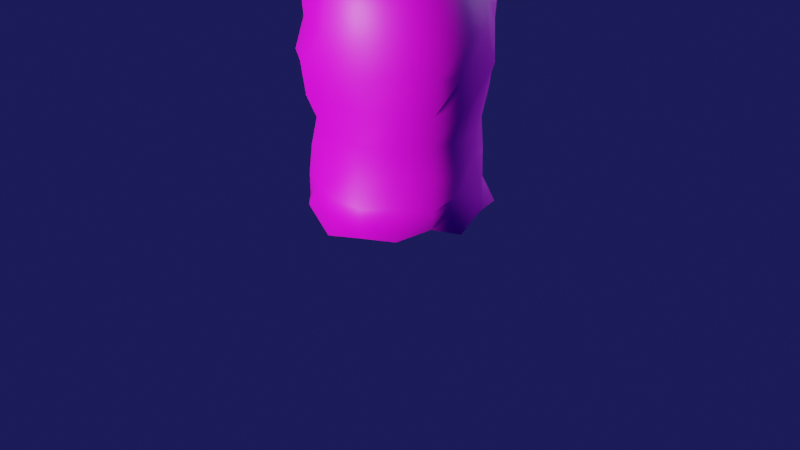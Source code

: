 # Source: ghost.blend  (saved by Blender 2.90.8; exported with 4.5.12 LTS)
import bpy
from mathutils import Matrix  # noqa: F401  (used for matrix-valued properties, if any)

bpy.ops.wm.read_factory_settings(use_empty=True)
scene = bpy.context.scene
scene.name = 'Scene'

# ---- collections
col_collection = bpy.data.collections.new('Collection'); scene.collection.children.link(col_collection)

# ---- images (referenced by path relative to the original .blend; pixels are not part of the script)
import os
ASSET_DIR = os.environ.get("B2B_ASSET_DIR", "")  # directory of the original .blend (textures are referenced by path, not embedded)
HERE = os.path.dirname(os.path.abspath(__file__))  # packed textures are extracted next to this script under _unpacked/

def load_image(name, relpath, width, height, colorspace="sRGB"):
    """Load a texture the original file referenced (path relative to the .blend, or extracted next to this script)."""
    p = next((c for c in (os.path.join(HERE, relpath), os.path.join(ASSET_DIR, relpath)) if relpath and os.path.exists(c)), "")
    if p:
        img = bpy.data.images.load(p, check_existing=True)
        img.name = name
    else:  # same state as the original file: an image datablock whose file is absent (Cycles renders it pink)
        img = bpy.data.images.new(name, width, height)
        img.source = "FILE"
        img.filepath = "//" + (relpath or name)
    img.colorspace_settings.name = colorspace
    return img
img_ghost = load_image('Ghost', 'Ghost.png', 1024, 1024, 'sRGB')

# ---- materials (node trees are filled in below, after node groups)
mat_material_001 = bpy.data.materials.new('Material.001')
mat_material_001.use_transparent_shadow = False

# ---- material node trees
mat_material_001.use_nodes = True; mat_material_001.node_tree.nodes.clear()
_N = mat_material_001.node_tree.nodes; _L = mat_material_001.node_tree.links
n0 = _N.new('ShaderNodeOutputMaterial'); n0.name = 'Material Output'; n0.location = (300, 300)
n1 = _N.new('ShaderNodeBsdfPrincipled'); n1.name = 'Principled BSDF'; n1.location = (10, 300)
n1.distribution = 'GGX'
n1.subsurface_method = 'BURLEY'
n1.inputs[3].default_value = 1.45
n1.inputs[27].default_value = (0.0, 0.0, 0.0, 1.0)
n1.inputs[28].default_value = 1.0
n2 = _N.new('ShaderNodeTexImage'); n2.name = 'Image Texture'; n2.location = (-390, 206)
n2.image = img_ghost
n3 = _N.new('ShaderNodeMapping'); n3.name = 'Mapping'; n3.location = (-690, 235)
n3.width = 240
n4 = _N.new('ShaderNodeTexCoord'); n4.name = 'Texture Coordinate'; n4.location = (-890, 218)
_L.new(n1.outputs[0], n0.inputs[0])
_L.new(n2.outputs[0], n1.inputs[0])
_L.new(n3.outputs[0], n2.inputs[0])
_L.new(n4.outputs[2], n3.inputs[0])
n0.is_active_output = True

# ---- world
world_world = bpy.data.worlds.new('World'); scene.world = world_world
world_world.use_nodes = True; world_world.node_tree.nodes.clear()
_N = world_world.node_tree.nodes; _L = world_world.node_tree.links
n0 = _N.new('ShaderNodeOutputWorld'); n0.name = 'World Output'; n0.location = (300, 300)
n1 = _N.new('ShaderNodeBackground'); n1.name = 'Background'; n1.location = (10, 300)
n1.inputs[0].default_value = (0.01089, 0.01099, 0.08001, 1.0)
_L.new(n1.outputs[0], n0.inputs[0])
n0.is_active_output = True
world_world.color = (0.05088, 0.05088, 0.05088)
world_world.use_sun_shadow = False
world_world.sun_shadow_jitter_overblur = 0.0

# ---- cameras
cam_camera = bpy.data.cameras.new('Camera')
cam_camera.clip_end = 100.0
cam_camera.ortho_scale = 7.314

# ---- lights
light_light = bpy.data.lights.new('Light', 'SUN')
light_light.transmission_factor = 0.0
light_light.angle = 0.1993
light_light.energy = 4.25
light_light.shadow_soft_size = 0.1
light_light.shadow_cascade_max_distance = 1000.0
light_light_002 = bpy.data.lights.new('Light.002', 'SUN')
light_light_002.color = (0.6038, 0.7429, 1.0)
light_light_002.transmission_factor = 0.0
light_light_002.angle = 0.1993
light_light_002.energy = 1.04
light_light_002.shadow_soft_size = 0.1
light_light_002.shadow_cascade_max_distance = 1000.0

# ---- meshes
me_cube_001 = bpy.data.meshes.new('Cube.001')
me_cube_001.from_pydata([(-0.5517, -0.5496, 0.5023), (-0.5022, 0.5022, 0.5022), (0.5023, -0.5023, 0.5028), (0.5519, 0.554, 0.5022), (-0.6676, -0.6678, 0.04196), (-0.6541, -0.652, 0.3158), (-0.573, -0.2967, 0.573), (-0.6697, 0.00223, 0.6096), (-0.6295, 0.3282, 0.573), (-0.653, 0.6554, 0.3123), (-0.6666, 0.6667, 0.008709), (-0.2967, 0.573, 0.573), (9.292e-05, 0.672, 0.6096), (0.2967, 0.573, 0.573), (0.6531, 0.6552, 0.3119), (0.6649, 0.6648, 0.003403), (0.573, 0.2967, 0.573), (0.6699, 0.00223, 0.6096), (0.6296, -0.3237, 0.573), (0.6549, -0.6525, 0.3176), (0.7353, -0.7329, 0.0135), (0.3261, -0.6273, 0.573), (-9.313e-10, -0.6096, 0.6096), (-0.3259, -0.6273, 0.573), (-0.8564, -0.365, 0.03776), (-0.829, -0.3574, 0.3333), (-1.009, 0.002225, 0.01155), (-0.886, 0.002229, 0.348), (-0.8547, 0.3642, 0.03122), (-0.7543, 0.3271, 0.3324), (-0.397, 0.9343, 0.02439), (-0.3267, 0.7533, 0.3297), (0.0001495, 1.007, 0.01054), (9.643e-05, 0.8873, 0.3456), (0.3982, 0.9362, 0.0028), (0.3592, 0.8303, 0.3305), (0.8515, 0.3627, 0.0362), (0.7536, 0.3268, 0.3303), (0.9175, -6.119e-05, 0.01997), (0.8857, 0.002229, 0.3469), (0.9418, -0.399, 0.01251), (0.7554, -0.3276, 0.3354), (0.3673, -0.862, 0.02082), (0.3602, -0.8282, 0.3366), (7.28e-05, -0.9207, 0.04684), (0.0001027, -0.885, 0.3508), (-0.4008, -0.9387, 0.005201), (-0.3594, -0.8267, 0.3328), (0.3162, 0.3162, 0.729), (1.118e-08, 0.3331, 0.7818), (-0.3162, 0.3162, 0.729), (0.3331, -2.142e-08, 0.7818), (9.293e-05, 0.00223, 0.8395), (-0.366, 0.00223, 0.7818), (0.3475, -0.3452, 0.729), (-1.676e-08, -0.3331, 0.7818), (-0.3473, -0.3452, 0.729), (-0.8362, -0.8371, -1.583), (-0.8238, 0.8238, -1.356), (0.8252, 0.8243, -1.418), (0.8304, -0.8303, -1.393), (-1.165, -0.4943, -1.47), (-1.141, -0.0004376, -1.525), (-1.177, 0.5039, -1.506), (-0.4556, 1.07, -1.51), (0.0005967, 1.265, -1.484), (0.5011, 1.177, -1.53), (1.064, 0.4529, -1.557), (1.258, 0.002201, -1.493), (1.165, -0.4941, -1.439), (0.4972, -1.163, -1.422), (0.0005755, -1.252, -1.359), (-0.5018, -1.177, -1.611), (-0.8757, -0.8742, -1.764), (-0.7971, 0.7971, -1.852), (0.877, 0.8786, -1.906), (0.877, -0.8742, -1.776), (-1.123, -0.4767, -1.92), (-1.206, 0.0022, -1.963), (-1.123, 0.4811, -1.733), (-0.4354, 1.022, -1.769), (0.0006128, 1.209, -1.742), (0.4364, 1.022, -1.783), (1.125, 0.4811, -1.958), (1.099, -0.0004712, -1.825), (1.023, -0.4364, -1.871), (0.4796, -1.122, -1.888), (0.0005014, -1.099, -1.738), (-0.4354, -1.023, -1.724), (0.92, -0.9173, -1.18), (0.7912, -0.7888, -0.6397), (0.7202, -0.718, -0.5005), (0.7229, -0.7206, -0.2705), (0.3638, -0.8536, -0.2129), (0.3946, -0.9234, -0.4953), (0.4076, -0.9561, -0.7429), (0.4957, -1.16, -1.089), (0.4958, 1.165, -1.041), (0.4076, 0.9554, -0.7309), (0.3864, 0.9078, -0.4204), (0.3874, 0.9106, -0.2037), (0.7098, 0.7116, -0.2301), (0.6469, 0.6463, -0.4319), (0.7286, 0.728, -0.6468), (0.9053, 0.907, -1.127), (0.8362, 0.356, -0.2802), (0.9101, 0.3895, -0.4711), (0.9586, 0.408, -0.7827), (1.049, 0.4463, -1.007), (-1.066, 0.4542, -1.061), (-1.026, 0.4392, -0.6861), (-0.917, 0.3928, -0.4927), (-0.9199, 0.3941, -0.2711), (-0.6542, 0.6542, -0.1995), (-0.6504, 0.6503, -0.481), (-0.8224, 0.825, -0.7955), (-0.8182, 0.8183, -0.9946), (0.0002821, -0.9824, -0.2591), (0.0002682, -0.8984, -0.4282), (0.0004237, -1.141, -0.7732), (0.0004214, -1.151, -1.124), (-0.3552, 0.8338, -0.2444), (-0.3531, 0.8289, -0.4913), (-0.4009, 0.9411, -0.7283), (-0.4511, 1.059, -1.027), (0.9794, 0.002028, -0.2164), (0.9755, 0.001859, -0.446), (1.002, -0.0003872, -0.6657), (1.246, 0.002207, -1.062), (-0.9089, -0.9072, -1.042), (-0.7374, -0.7381, -0.7137), (-0.6566, -0.6574, -0.4979), (-0.6598, -0.6602, -0.2302), (-0.8422, -0.3592, -0.2275), (-0.9149, -0.3881, -0.4576), (-0.9294, -0.3966, -0.6396), (-1.066, -0.4547, -1.18), (0.0002422, 0.9858, -0.2395), (0.0003421, 0.9806, -0.4848), (0.0004363, 1.14, -0.7965), (0.0005029, 1.256, -1.029), (-0.9056, -0.0002295, -0.2201), (-0.982, 0.001858, -0.4749), (-1.132, 0.002125, -0.7991), (-1.248, 0.002207, -1.116), (-0.3943, -0.9237, -0.2024), (-0.3912, -0.9171, -0.4986), (-0.4365, -1.023, -0.6859), (-0.4506, -1.059, -0.9752), (0.9271, -0.3929, -0.2563), (0.843, -0.3595, -0.5033), (0.9324, -0.3976, -0.6663), (1.06, -0.4517, -1.106), (-0.6415, -0.64, -1.905), (-0.6415, 0.6444, -1.892), (0.5849, 0.584, -1.871), (0.6428, -0.64, -1.793), (-0.8231, -0.3488, -1.807), (-0.8045, -0.0004712, -1.789), (-0.8231, 0.3532, -1.708), (-0.3504, 0.8259, -1.808), (0.0006128, 0.8867, -1.989), (0.3516, 0.8259, -2.009), (0.8243, 0.3532, -1.872), (0.8055, -0.0004712, -1.744), (0.8243, -0.3488, -1.814), (0.3516, -0.8215, -1.844), (0.0005014, -0.8055, -1.928), (-0.3189, -0.7501, -1.741), (-0.3698, -0.3682, -1.515), (-0.3366, 0.3367, -1.706), (0.371, 0.3726, -1.574), (0.371, -0.3682, -1.498), (-0.4321, -0.1848, -1.51), (-0.4642, -0.0004712, -1.561), (-0.4747, 0.2047, -1.55), (-0.1838, 0.4321, -1.637), (0.0006127, 0.5128, -1.779), (0.1848, 0.4321, -1.555), (0.4759, 0.2047, -1.797), (0.4652, -0.0004712, -1.763), (0.4331, -0.1848, -1.544), (0.2031, -0.4731, -1.477), (0.0006127, -0.5084, -1.681), (-0.2019, -0.4731, -1.548), (0.0006127, -1.038, -2.006), (-0.3752, -0.8821, -2.014), (-0.7547, 0.7575, -1.909), (-0.4122, 0.9709, -1.822), (0.6879, -0.6879, -1.871), (0.4134, -0.9665, -1.82), (0.4134, 0.9709, -2.01), (0.6879, 0.6869, -1.954), (-0.9681, -0.4106, -1.871), (-0.9462, -0.0004712, -2.003), (-0.6869, -0.6879, -2.053), (0.9694, 0.415, -2.05), (0.9472, -0.0004712, -1.834), (-0.9681, 0.415, -1.969), (0.8822, -0.3761, -1.915), (0.0005014, 0.9462, -2.077)], [], [(24, 25, 27, 26), (26, 27, 29, 28), (4, 5, 25, 24), (5, 0, 6, 25), (25, 6, 7, 27), (27, 7, 8, 29), (29, 8, 1, 9), (28, 29, 9, 10), (30, 31, 33, 32), (32, 33, 35, 34), (10, 9, 31, 30), (9, 1, 11, 31), (31, 11, 12, 33), (33, 12, 13, 35), (35, 13, 3, 14), (34, 35, 14, 15), (36, 37, 39, 38), (38, 39, 41, 40), (15, 14, 37, 36), (14, 3, 16, 37), (37, 16, 17, 39), (39, 17, 18, 41), (41, 18, 2, 19), (40, 41, 19, 20), (42, 43, 45, 44), (44, 45, 47, 46), (20, 19, 43, 42), (19, 2, 21, 43), (43, 21, 22, 45), (45, 22, 23, 47), (47, 23, 0, 5), (46, 47, 5, 4), (48, 49, 52, 51), (49, 50, 53, 52), (51, 52, 55, 54), (52, 53, 56, 55), (3, 13, 48, 16), (13, 12, 49, 48), (12, 11, 50, 49), (11, 1, 8, 50), (50, 8, 7, 53), (53, 7, 6, 56), (56, 6, 0, 23), (55, 56, 23, 22), (54, 55, 22, 21), (18, 54, 21, 2), (17, 51, 54, 18), (16, 48, 51, 17), (89, 96, 70, 60), (97, 104, 59, 66), (104, 108, 67, 59), (109, 116, 58, 63), (96, 120, 71, 70), (116, 124, 64, 58), (108, 128, 68, 67), (129, 136, 61, 57), (124, 140, 65, 64), (136, 144, 62, 61), (120, 148, 72, 71), (128, 152, 69, 68), (148, 129, 57, 72), (140, 97, 66, 65), (144, 109, 63, 62), (152, 89, 60, 69), (58, 64, 80, 74), (60, 70, 86, 76), (66, 59, 75, 82), (61, 62, 78, 77), (72, 57, 73, 88), (67, 68, 84, 83), (62, 63, 79, 78), (68, 69, 85, 84), (57, 61, 77, 73), (59, 67, 83, 75), (63, 58, 74, 79), (69, 60, 76, 85), (64, 65, 81, 80), (70, 71, 87, 86), (65, 66, 82, 81), (71, 72, 88, 87), (40, 20, 92, 149), (149, 92, 91, 150), (150, 91, 90, 151), (151, 90, 89, 152), (26, 28, 112, 141), (141, 112, 111, 142), (142, 111, 110, 143), (143, 110, 109, 144), (32, 34, 100, 137), (137, 100, 99, 138), (138, 99, 98, 139), (139, 98, 97, 140), (46, 4, 132, 145), (145, 132, 131, 146), (146, 131, 130, 147), (147, 130, 129, 148), (38, 40, 149, 125), (125, 149, 150, 126), (126, 150, 151, 127), (127, 151, 152, 128), (44, 46, 145, 117), (117, 145, 146, 118), (118, 146, 147, 119), (119, 147, 148, 120), (24, 26, 141, 133), (133, 141, 142, 134), (134, 142, 143, 135), (135, 143, 144, 136), (30, 32, 137, 121), (121, 137, 138, 122), (122, 138, 139, 123), (123, 139, 140, 124), (4, 24, 133, 132), (132, 133, 134, 131), (131, 134, 135, 130), (130, 135, 136, 129), (36, 38, 125, 105), (105, 125, 126, 106), (106, 126, 127, 107), (107, 127, 128, 108), (10, 30, 121, 113), (113, 121, 122, 114), (114, 122, 123, 115), (115, 123, 124, 116), (42, 44, 117, 93), (93, 117, 118, 94), (94, 118, 119, 95), (95, 119, 120, 96), (28, 10, 113, 112), (112, 113, 114, 111), (111, 114, 115, 110), (110, 115, 116, 109), (15, 36, 105, 101), (101, 105, 106, 102), (102, 106, 107, 103), (103, 107, 108, 104), (34, 15, 101, 100), (100, 101, 102, 99), (99, 102, 103, 98), (98, 103, 104, 97), (20, 42, 93, 92), (92, 93, 94, 91), (91, 94, 95, 90), (90, 95, 96, 89), (185, 186, 168, 167), (187, 188, 160, 154), (189, 190, 166, 156), (191, 192, 155, 162), (193, 194, 158, 157), (186, 195, 153, 168), (196, 197, 164, 163), (194, 198, 159, 158), (197, 199, 165, 164), (195, 193, 157, 153), (192, 196, 163, 155), (198, 187, 154, 159), (199, 189, 156, 165), (188, 200, 161, 160), (190, 185, 167, 166), (200, 191, 162, 161), (158, 159, 175, 174), (164, 165, 181, 180), (153, 157, 173, 169), (155, 163, 179, 171), (159, 154, 170, 175), (165, 156, 172, 181), (160, 161, 177, 176), (166, 167, 183, 182), (161, 162, 178, 177), (167, 168, 184, 183), (154, 160, 176, 170), (156, 166, 182, 172), (162, 155, 171, 178), (157, 158, 174, 173), (168, 153, 169, 184), (163, 164, 180, 179), (81, 82, 191, 200), (86, 87, 185, 190), (80, 81, 200, 188), (85, 76, 189, 199), (79, 74, 187, 198), (75, 83, 196, 192), (73, 77, 193, 195), (84, 85, 199, 197), (78, 79, 198, 194), (83, 84, 197, 196), (88, 73, 195, 186), (77, 78, 194, 193), (82, 75, 192, 191), (76, 86, 190, 189), (74, 80, 188, 187), (87, 88, 186, 185)])
me_cube_001.polygons.foreach_set('use_smooth', [True] * 192)
_uv = me_cube_001.uv_layers.new(name='UVMap')
_uv.uv.foreach_set('vector', [0.5, 0.0625, 0.5625, 0.0625, 0.5625, 0.125, 0.5, 0.125, 0.5, 0.125, 0.5625, 0.125, 0.5625, 0.1875, 0.5, 0.1875, 0.5, 0.0, 0.5625, 0.0, 0.5625, 0.0625, 0.5, 0.0625, 0.5625, 0.0, 0.625, 0.0, 0.625, 0.0625, 0.5625, 0.0625, 0.5625, 0.0625, 0.625, 0.0625, 0.625, 0.125, 0.5625, 0.125, 0.5625, 0.125, 0.625, 0.125, 0.625, 0.1875, 0.5625, 0.1875, 0.5625, 0.1875, 0.625, 0.1875, 0.625, 0.25, 0.5625, 0.25, 0.5, 0.1875, 0.5625, 0.1875, 0.5625, 0.25, 0.5, 0.25, 0.5, 0.3123, 0.5628, 0.3121, 0.5651, 0.3722, 0.5, 0.3733, 0.5, 0.3733, 0.5651, 0.3722, 0.5704, 0.429, 0.5, 0.4325, 0.5, 0.25, 0.5625, 0.25, 0.5628, 0.3121, 0.5, 0.3123, 0.5625, 0.25, 0.625, 0.25, 0.6257, 0.3118, 0.5628, 0.3121, 0.5628, 0.3121, 0.6257, 0.3118, 0.6302, 0.3698, 0.5651, 0.3722, 0.5651, 0.3722, 0.6302, 0.3698, 0.6426, 0.4199, 0.5704, 0.429, 0.5704, 0.429, 0.6426, 0.4199, 0.6667, 0.4583, 0.5745, 0.4871, 0.5, 0.4325, 0.5704, 0.429, 0.5745, 0.4871, 0.5, 0.4931, 0.5, 0.5577, 0.5703, 0.5547, 0.5673, 0.625, 0.5, 0.625, 0.5, 0.625, 0.5673, 0.625, 0.5703, 0.6953, 0.5, 0.6923, 0.5, 0.4931, 0.5745, 0.4871, 0.5703, 0.5547, 0.5, 0.5577, 0.5745, 0.4871, 0.6667, 0.4583, 0.6379, 0.5505, 0.5703, 0.5547, 0.5703, 0.5547, 0.6379, 0.5505, 0.6319, 0.625, 0.5673, 0.625, 0.5673, 0.625, 0.6319, 0.625, 0.6379, 0.6995, 0.5703, 0.6953, 0.5703, 0.6953, 0.6379, 0.6995, 0.6667, 0.7917, 0.5745, 0.7629, 0.5, 0.6923, 0.5703, 0.6953, 0.5745, 0.7629, 0.5, 0.7569, 0.5, 0.8175, 0.5704, 0.821, 0.5651, 0.8778, 0.5, 0.8767, 0.5, 0.8767, 0.5651, 0.8778, 0.5628, 0.9379, 0.5, 0.9377, 0.5, 0.7569, 0.5745, 0.7629, 0.5704, 0.821, 0.5, 0.8175, 0.5745, 0.7629, 0.6667, 0.7917, 0.6426, 0.8301, 0.5704, 0.821, 0.5704, 0.821, 0.6426, 0.8301, 0.6302, 0.8802, 0.5651, 0.8778, 0.5651, 0.8778, 0.6302, 0.8802, 0.6257, 0.9382, 0.5628, 0.9379, 0.5628, 0.9379, 0.6257, 0.9382, 0.625, 1.0, 0.5625, 1.0, 0.5, 0.9377, 0.5628, 0.9379, 0.5625, 1.0, 0.5, 1.0, 0.696, 0.5546, 0.7528, 0.5599, 0.7517, 0.625, 0.6925, 0.625, 0.7528, 0.5599, 0.8129, 0.5622, 0.8127, 0.625, 0.7517, 0.625, 0.6925, 0.625, 0.7517, 0.625, 0.7528, 0.6901, 0.696, 0.6954, 0.7517, 0.625, 0.8127, 0.625, 0.8129, 0.6878, 0.7528, 0.6901, 0.6667, 0.4583, 0.7051, 0.4824, 0.696, 0.5546, 0.6379, 0.5505, 0.7051, 0.4824, 0.7552, 0.4948, 0.7528, 0.5599, 0.696, 0.5546, 0.7552, 0.4948, 0.8132, 0.4993, 0.8129, 0.5622, 0.7528, 0.5599, 0.8132, 0.4993, 0.875, 0.5, 0.875, 0.5625, 0.8129, 0.5622, 0.8129, 0.5622, 0.875, 0.5625, 0.875, 0.625, 0.8127, 0.625, 0.8127, 0.625, 0.875, 0.625, 0.875, 0.6875, 0.8129, 0.6878, 0.8129, 0.6878, 0.875, 0.6875, 0.875, 0.75, 0.8132, 0.7507, 0.7528, 0.6901, 0.8129, 0.6878, 0.8132, 0.7507, 0.7552, 0.7552, 0.696, 0.6954, 0.7528, 0.6901, 0.7552, 0.7552, 0.7051, 0.7676, 0.6379, 0.6995, 0.696, 0.6954, 0.7051, 0.7676, 0.6667, 0.7917, 0.6319, 0.625, 0.6925, 0.625, 0.696, 0.6954, 0.6379, 0.6995, 0.6379, 0.5505, 0.696, 0.5546, 0.6925, 0.625, 0.6319, 0.625, 0.5, 0.7569, 0.5, 0.8175, 0.5, 0.8175, 0.5, 0.7569, 0.5, 0.4325, 0.5, 0.4931, 0.5, 0.4931, 0.5, 0.4325, 0.5, 0.4931, 0.5, 0.5577, 0.5, 0.5577, 0.5, 0.4931, 0.5, 0.1875, 0.5, 0.25, 0.5, 0.25, 0.5, 0.1875, 0.5, 0.8175, 0.5, 0.8767, 0.5, 0.8767, 0.5, 0.8175, 0.5, 0.25, 0.5, 0.3123, 0.5, 0.3123, 0.5, 0.25, 0.5, 0.5577, 0.5, 0.625, 0.5, 0.625, 0.5, 0.5577, 0.5, 0.0, 0.5, 0.0625, 0.5, 0.0625, 0.5, 0.0, 0.5, 0.3123, 0.5, 0.3733, 0.5, 0.3733, 0.5, 0.3123, 0.5, 0.0625, 0.5, 0.125, 0.5, 0.125, 0.5, 0.0625, 0.5, 0.8767, 0.5, 0.9377, 0.5, 0.9377, 0.5, 0.8767, 0.5, 0.625, 0.5, 0.6923, 0.5, 0.6923, 0.5, 0.625, 0.5, 0.9377, 0.5, 1.0, 0.5, 1.0, 0.5, 0.9377, 0.5, 0.3733, 0.5, 0.4325, 0.5, 0.4325, 0.5, 0.3733, 0.5, 0.125, 0.5, 0.1875, 0.5, 0.1875, 0.5, 0.125, 0.5, 0.6923, 0.5, 0.7569, 0.5, 0.7569, 0.5, 0.6923, 0.5, 0.25, 0.5, 0.3123, 0.5, 0.3123, 0.5, 0.25, 0.5, 0.7569, 0.5, 0.8175, 0.5, 0.8175, 0.5, 0.7569, 0.5, 0.4325, 0.5, 0.4931, 0.5, 0.4931, 0.5, 0.4325, 0.5, 0.0625, 0.5, 0.125, 0.5, 0.125, 0.5, 0.0625, 0.5, 0.9377, 0.5, 1.0, 0.5, 1.0, 0.5, 0.9377, 0.5, 0.5577, 0.5, 0.625, 0.5, 0.625, 0.5, 0.5577, 0.5, 0.125, 0.5, 0.1875, 0.5, 0.1875, 0.5, 0.125, 0.5, 0.625, 0.5, 0.6923, 0.5, 0.6923, 0.5, 0.625, 0.5, 0.0, 0.5, 0.0625, 0.5, 0.0625, 0.5, 0.0, 0.5, 0.4931, 0.5, 0.5577, 0.5, 0.5577, 0.5, 0.4931, 0.5, 0.1875, 0.5, 0.25, 0.5, 0.25, 0.5, 0.1875, 0.5, 0.6923, 0.5, 0.7569, 0.5, 0.7569, 0.5, 0.6923, 0.5, 0.3123, 0.5, 0.3733, 0.5, 0.3733, 0.5, 0.3123, 0.5, 0.8175, 0.5, 0.8767, 0.5, 0.8767, 0.5, 0.8175, 0.5, 0.3733, 0.5, 0.4325, 0.5, 0.4325, 0.5, 0.3733, 0.5, 0.8767, 0.5, 0.9377, 0.5, 0.9377, 0.5, 0.8767, 0.5, 0.6923, 0.5, 0.7569, 0.5, 0.7569, 0.5, 0.6923, 0.5, 0.6923, 0.5, 0.7569, 0.5, 0.7569, 0.5, 0.6923, 0.5, 0.6923, 0.5, 0.7569, 0.5, 0.7569, 0.5, 0.6923, 0.5, 0.6923, 0.5, 0.7569, 0.5, 0.7569, 0.5, 0.6923, 0.5, 0.125, 0.5, 0.1875, 0.5, 0.1875, 0.5, 0.125, 0.5, 0.125, 0.5, 0.1875, 0.5, 0.1875, 0.5, 0.125, 0.5, 0.125, 0.5, 0.1875, 0.5, 0.1875, 0.5, 0.125, 0.5, 0.125, 0.5, 0.1875, 0.5, 0.1875, 0.5, 0.125, 0.5, 0.3733, 0.5, 0.4325, 0.5, 0.4325, 0.5, 0.3733, 0.5, 0.3733, 0.5, 0.4325, 0.5, 0.4325, 0.5, 0.3733, 0.5, 0.3733, 0.5, 0.4325, 0.5, 0.4325, 0.5, 0.3733, 0.5, 0.3733, 0.5, 0.4325, 0.5, 0.4325, 0.5, 0.3733, 0.5, 0.9377, 0.5, 1.0, 0.5, 1.0, 0.5, 0.9377, 0.5, 0.9377, 0.5, 1.0, 0.5, 1.0, 0.5, 0.9377, 0.5, 0.9377, 0.5, 1.0, 0.5, 1.0, 0.5, 0.9377, 0.5, 0.9377, 0.5, 1.0, 0.5, 1.0, 0.5, 0.9377, 0.5, 0.625, 0.5, 0.6923, 0.5, 0.6923, 0.5, 0.625, 0.5, 0.625, 0.5, 0.6923, 0.5, 0.6923, 0.5, 0.625, 0.5, 0.625, 0.5, 0.6923, 0.5, 0.6923, 0.5, 0.625, 0.5, 0.625, 0.5, 0.6923, 0.5, 0.6923, 0.5, 0.625, 0.5, 0.8767, 0.5, 0.9377, 0.5, 0.9377, 0.5, 0.8767, 0.5, 0.8767, 0.5, 0.9377, 0.5, 0.9377, 0.5, 0.8767, 0.5, 0.8767, 0.5, 0.9377, 0.5, 0.9377, 0.5, 0.8767, 0.5, 0.8767, 0.5, 0.9377, 0.5, 0.9377, 0.5, 0.8767, 0.5, 0.0625, 0.5, 0.125, 0.5, 0.125, 0.5, 0.0625, 0.5, 0.0625, 0.5, 0.125, 0.5, 0.125, 0.5, 0.0625, 0.5, 0.0625, 0.5, 0.125, 0.5, 0.125, 0.5, 0.0625, 0.5, 0.0625, 0.5, 0.125, 0.5, 0.125, 0.5, 0.0625, 0.5, 0.3123, 0.5, 0.3733, 0.5, 0.3733, 0.5, 0.3123, 0.5, 0.3123, 0.5, 0.3733, 0.5, 0.3733, 0.5, 0.3123, 0.5, 0.3123, 0.5, 0.3733, 0.5, 0.3733, 0.5, 0.3123, 0.5, 0.3123, 0.5, 0.3733, 0.5, 0.3733, 0.5, 0.3123, 0.5, 0.0, 0.5, 0.0625, 0.5, 0.0625, 0.5, 0.0, 0.5, 0.0, 0.5, 0.0625, 0.5, 0.0625, 0.5, 0.0, 0.5, 0.0, 0.5, 0.0625, 0.5, 0.0625, 0.5, 0.0, 0.5, 0.0, 0.5, 0.0625, 0.5, 0.0625, 0.5, 0.0, 0.5, 0.5577, 0.5, 0.625, 0.5, 0.625, 0.5, 0.5577, 0.5, 0.5577, 0.5, 0.625, 0.5, 0.625, 0.5, 0.5577, 0.5, 0.5577, 0.5, 0.625, 0.5, 0.625, 0.5, 0.5577, 0.5, 0.5577, 0.5, 0.625, 0.5, 0.625, 0.5, 0.5577, 0.5, 0.25, 0.5, 0.3123, 0.5, 0.3123, 0.5, 0.25, 0.5, 0.25, 0.5, 0.3123, 0.5, 0.3123, 0.5, 0.25, 0.5, 0.25, 0.5, 0.3123, 0.5, 0.3123, 0.5, 0.25, 0.5, 0.25, 0.5, 0.3123, 0.5, 0.3123, 0.5, 0.25, 0.5, 0.8175, 0.5, 0.8767, 0.5, 0.8767, 0.5, 0.8175, 0.5, 0.8175, 0.5, 0.8767, 0.5, 0.8767, 0.5, 0.8175, 0.5, 0.8175, 0.5, 0.8767, 0.5, 0.8767, 0.5, 0.8175, 0.5, 0.8175, 0.5, 0.8767, 0.5, 0.8767, 0.5, 0.8175, 0.5, 0.1875, 0.5, 0.25, 0.5, 0.25, 0.5, 0.1875, 0.5, 0.1875, 0.5, 0.25, 0.5, 0.25, 0.5, 0.1875, 0.5, 0.1875, 0.5, 0.25, 0.5, 0.25, 0.5, 0.1875, 0.5, 0.1875, 0.5, 0.25, 0.5, 0.25, 0.5, 0.1875, 0.5, 0.4931, 0.5, 0.5577, 0.5, 0.5577, 0.5, 0.4931, 0.5, 0.4931, 0.5, 0.5577, 0.5, 0.5577, 0.5, 0.4931, 0.5, 0.4931, 0.5, 0.5577, 0.5, 0.5577, 0.5, 0.4931, 0.5, 0.4931, 0.5, 0.5577, 0.5, 0.5577, 0.5, 0.4931, 0.5, 0.4325, 0.5, 0.4931, 0.5, 0.4931, 0.5, 0.4325, 0.5, 0.4325, 0.5, 0.4931, 0.5, 0.4931, 0.5, 0.4325, 0.5, 0.4325, 0.5, 0.4931, 0.5, 0.4931, 0.5, 0.4325, 0.5, 0.4325, 0.5, 0.4931, 0.5, 0.4931, 0.5, 0.4325, 0.5, 0.7569, 0.5, 0.8175, 0.5, 0.8175, 0.5, 0.7569, 0.5, 0.7569, 0.5, 0.8175, 0.5, 0.8175, 0.5, 0.7569, 0.5, 0.7569, 0.5, 0.8175, 0.5, 0.8175, 0.5, 0.7569, 0.5, 0.7569, 0.5, 0.8175, 0.5, 0.8175, 0.5, 0.7569, 0.5, 0.8767, 0.5, 0.9377, 0.5, 0.9377, 0.5, 0.8767, 0.5, 0.25, 0.5, 0.3123, 0.5, 0.3123, 0.5, 0.25, 0.5, 0.7569, 0.5, 0.8175, 0.5, 0.8175, 0.5, 0.7569, 0.5, 0.4325, 0.5, 0.4931, 0.5, 0.4931, 0.5, 0.4325, 0.5, 0.0625, 0.5, 0.125, 0.5, 0.125, 0.5, 0.0625, 0.5, 0.9377, 0.5, 1.0, 0.5, 1.0, 0.5, 0.9377, 0.5, 0.5577, 0.5, 0.625, 0.5, 0.625, 0.5, 0.5577, 0.5, 0.125, 0.5, 0.1875, 0.5, 0.1875, 0.5, 0.125, 0.5, 0.625, 0.5, 0.6923, 0.5, 0.6923, 0.5, 0.625, 0.5, 0.0, 0.5, 0.0625, 0.5, 0.0625, 0.5, 0.0, 0.5, 0.4931, 0.5, 0.5577, 0.5, 0.5577, 0.5, 0.4931, 0.5, 0.1875, 0.5, 0.25, 0.5, 0.25, 0.5, 0.1875, 0.5, 0.6923, 0.5, 0.7569, 0.5, 0.7569, 0.5, 0.6923, 0.5, 0.3123, 0.5, 0.3733, 0.5, 0.3733, 0.5, 0.3123, 0.5, 0.8175, 0.5, 0.8767, 0.5, 0.8767, 0.5, 0.8175, 0.5, 0.3733, 0.5, 0.4325, 0.5, 0.4325, 0.5, 0.3733, 0.5, 0.125, 0.5, 0.1875, 0.5, 0.1875, 0.5, 0.125, 0.5, 0.625, 0.5, 0.6923, 0.5, 0.6923, 0.5, 0.625, 0.5, 0.0, 0.5, 0.0625, 0.5, 0.0625, 0.5, 0.0, 0.5, 0.4931, 0.5, 0.5577, 0.5, 0.5577, 0.5, 0.4931, 0.5, 0.1875, 0.5, 0.25, 0.5, 0.25, 0.5, 0.1875, 0.5, 0.6923, 0.5, 0.7569, 0.5, 0.7569, 0.5, 0.6923, 0.5, 0.3123, 0.5, 0.3733, 0.5, 0.3733, 0.5, 0.3123, 0.5, 0.8175, 0.5, 0.8767, 0.5, 0.8767, 0.5, 0.8175, 0.5, 0.3733, 0.5, 0.4325, 0.5, 0.4325, 0.5, 0.3733, 0.5, 0.8767, 0.5, 0.9377, 0.5, 0.9377, 0.5, 0.8767, 0.5, 0.25, 0.5, 0.3123, 0.5, 0.3123, 0.5, 0.25, 0.5, 0.7569, 0.5, 0.8175, 0.5, 0.8175, 0.5, 0.7569, 0.5, 0.4325, 0.5, 0.4931, 0.5, 0.4931, 0.5, 0.4325, 0.5, 0.0625, 0.5, 0.125, 0.5, 0.125, 0.5, 0.0625, 0.5, 0.9377, 0.5, 1.0, 0.5, 1.0, 0.5, 0.9377, 0.5, 0.5577, 0.5, 0.625, 0.5, 0.625, 0.5, 0.5577, 0.5, 0.3733, 0.5, 0.4325, 0.5, 0.4325, 0.5, 0.3733, 0.5, 0.8175, 0.5, 0.8767, 0.5, 0.8767, 0.5, 0.8175, 0.5, 0.3123, 0.5, 0.3733, 0.5, 0.3733, 0.5, 0.3123, 0.5, 0.6923, 0.5, 0.7569, 0.5, 0.7569, 0.5, 0.6923, 0.5, 0.1875, 0.5, 0.25, 0.5, 0.25, 0.5, 0.1875, 0.5, 0.4931, 0.5, 0.5577, 0.5, 0.5577, 0.5, 0.4931, 0.5, 0.0, 0.5, 0.0625, 0.5, 0.0625, 0.5, 0.0, 0.5, 0.625, 0.5, 0.6923, 0.5, 0.6923, 0.5, 0.625, 0.5, 0.125, 0.5, 0.1875, 0.5, 0.1875, 0.5, 0.125, 0.5, 0.5577, 0.5, 0.625, 0.5, 0.625, 0.5, 0.5577, 0.5, 0.9377, 0.5, 1.0, 0.5, 1.0, 0.5, 0.9377, 0.5, 0.0625, 0.5, 0.125, 0.5, 0.125, 0.5, 0.0625, 0.5, 0.4325, 0.5, 0.4931, 0.5, 0.4931, 0.5, 0.4325, 0.5, 0.7569, 0.5, 0.8175, 0.5, 0.8175, 0.5, 0.7569, 0.5, 0.25, 0.5, 0.3123, 0.5, 0.3123, 0.5, 0.25, 0.5, 0.8767, 0.5, 0.9377, 0.5, 0.9377, 0.5, 0.8767])
me_cube_001.use_remesh_fix_poles = True
me_cube_001.use_remesh_preserve_attributes = False
me_cube_001.use_mirror_vertex_groups = False
me_cube_001.update()
me_cube_002 = bpy.data.meshes.new('Cube.002')
me_cube_002.from_pydata([(-0.5206, -0.5191, 0.5), (-0.5617, 0.5617, 0.5), (0.5195, -0.5191, 0.5), (0.5617, 0.5617, 0.5), (-0.6301, -0.6286, -0.006958), (-0.6436, -0.6436, 0.2966), (-0.5964, -0.3076, 0.5729), (-0.6848, -7.324e-09, 0.6096), (-0.6436, 0.3333, 0.5729), (-0.5964, 0.5968, 0.2966), (-0.6782, 0.6783, -0.009463), (-0.3091, 0.5968, 0.5729), (-6.277e-09, 0.6848, 0.6096), (0.308, 0.5968, 0.5729), (0.6436, 0.6436, 0.2966), (0.6282, 0.6297, -0.008283), (0.5954, 0.3094, 0.5729), (0.6848, -2.092e-09, 0.6096), (0.6436, -0.3333, 0.5729), (0.5954, -0.595, 0.2966), (0.6842, -0.6842, -0.000829), (0.3333, -0.6436, 0.5729), (-1.046e-09, -0.6848, 0.6096), (-0.3091, -0.595, 0.5729), (-0.8103, -0.3441, -0.004165), (-0.8189, -0.3552, 0.3162), (-0.9409, 1.963e-05, -0.002329), (-0.8137, 0.000898, 0.3331), (-0.8061, 0.3442, -0.009216), (-0.7588, 0.3297, 0.3162), (-0.3736, 0.8768, -0.001733), (-0.3294, 0.7591, 0.3162), (2.085e-05, 0.9396, -0.003739), (-6.277e-09, 0.8783, 0.3331), (0.3425, 0.8058, -0.01013), (0.3283, 0.7591, 0.3162), (0.8049, 0.3441, -0.009541), (0.7577, 0.3297, 0.3162), (0.9421, 8.907e-06, -0.001058), (0.8126, 0.000898, 0.3331), (0.8758, -0.3732, -0.002833), (0.7577, -0.3279, 0.3162), (0.3451, -0.8102, -0.002495), (0.3283, -0.7573, 0.3162), (4.81e-05, -0.9348, -0.008633), (6.277e-09, -0.8783, 0.3331), (-0.3438, -0.8048, -0.008996), (-0.3294, -0.7573, 0.3162), (0.3552, 0.3552, 0.729), (1.255e-08, 0.3742, 0.7818), (-0.3552, 0.3552, 0.729), (0.346, 0.0008979, 0.7818), (-0.0005425, 0.0008979, 0.8395), (-0.347, 0.000898, 0.7818), (0.3552, -0.3552, 0.729), (-1.883e-08, -0.3742, 0.7818), (-0.3294, -0.3279, 0.729), (-0.6285, -0.6284, -1.598), (-0.5924, 0.5929, -1.61), (0.583, 0.5845, -1.61), (0.5928, -0.5924, -1.587), (-0.8202, -0.3495, -1.609), (-0.8645, 0.0001967, -1.588), (-0.7493, 0.3201, -1.642), (-0.3432, 0.806, -1.633), (3.629e-05, 0.8797, -1.671), (0.3173, 0.7466, -1.571), (0.8055, 0.3434, -1.661), (0.7979, 0.001094, -1.567), (0.8226, -0.3505, -1.628), (0.3507, -0.823, -1.607), (5.508e-05, -0.8766, -1.579), (-0.3248, -0.76, -1.582), (-0.6291, -0.6277, -1.832), (-0.6676, 0.6679, -1.784), (0.6741, 0.6741, -1.88), (0.6727, -0.6725, -1.875), (-0.7956, -0.3378, -1.802), (-0.9304, 5.277e-05, -1.961), (-0.8632, 0.3679, -1.875), (-0.3444, 0.8079, -1.873), (5.705e-05, 0.9268, -1.957), (0.3401, 0.8002, -1.825), (0.7967, 0.3407, -1.839), (0.8624, 0.0009326, -1.962), (0.7988, -0.3396, -1.813), (0.3708, -0.8702, -1.874), (3.659e-05, -0.9301, -1.96), (-0.366, -0.8591, -1.781), (0.5785, 0.58, -1.294), (0.5629, 0.5644, -0.9852), (0.6077, 0.6092, -0.6628), (0.6356, 0.6371, -0.3225), (0.876, 0.3734, -0.3265), (0.7734, 0.3309, -0.6654), (0.722, 0.3091, -0.9921), (0.7311, 0.3127, -1.295), (-0.7364, 0.3146, -1.319), (-0.7797, 0.3329, -0.9894), (-0.7995, 0.3414, -0.6548), (-0.8247, 0.3521, -0.3157), (-0.6923, 0.6924, -0.3173), (-0.6776, 0.6776, -0.6524), (-0.6079, 0.6087, -0.9852), (-0.5659, 0.5667, -1.303), (0.3345, -0.7844, -1.314), (0.3327, -0.7795, -0.9937), (0.3408, -0.8, -0.654), (0.3745, -0.8786, -0.3244), (-0.0005328, -0.884, -0.3157), (-0.0004764, -0.8539, -0.656), (-0.000191, -0.7741, -0.9877), (-0.000465, -0.7922, -1.359), (-0.3713, 0.8718, -0.3297), (-0.3583, 0.8416, -0.6632), (-0.332, 0.7805, -0.9866), (-0.3125, 0.7334, -1.316), (0.8814, 0.0009352, -0.318), (0.9277, 5.195e-05, -0.6545), (0.8378, 0.0004843, -1.001), (0.8572, 0.0001024, -1.301), (-0.6063, -0.6061, -1.289), (-0.5633, -0.5618, -0.9852), (-0.6025, -0.601, -0.666), (-0.6917, -0.6917, -0.3179), (-0.8078, -0.343, -0.3294), (-0.8443, -0.3596, -0.662), (-0.7224, -0.3064, -0.9861), (-0.7805, -0.3324, -1.285), (-0.0005062, 0.882, -0.3187), (0.0002149, 0.8975, -0.6655), (0.0003201, 0.838, -0.9897), (8.785e-05, 0.8541, -1.357), (-0.8783, 0.0009698, -0.3211), (-0.8523, 0.001005, -0.6572), (-0.7756, 0.00133, -1.002), (-0.801, 0.0009256, -1.301), (-0.3779, -0.887, -0.3181), (-0.3606, -0.8464, -0.6612), (-0.3079, -0.7208, -0.99), (-0.3094, -0.7242, -1.333), (0.8893, -0.3789, -0.3164), (0.8562, -0.3647, -0.6575), (0.7803, -0.3319, -0.9907), (0.8016, -0.3415, -1.328), (0.3504, 0.8246, -0.3161), (0.3339, 0.7855, -0.6609), (0.3327, 0.7805, -0.9938), (0.3162, 0.7441, -1.305), (0.6327, -0.6322, -0.3256), (0.6661, -0.6659, -0.6582), (0.6085, -0.6077, -0.9852), (0.5608, -0.56, -1.294), (-0.4575, -0.4487, 0.4323), (-0.491, 0.4826, 0.4476), (0.4443, -0.444, 0.448), (0.4915, 0.4917, 0.4377), (-0.5441, -0.5437, -0.01697), (-0.566, -0.5565, 0.2673), (-0.518, -0.2682, 0.4984), (-0.5951, 0.001377, 0.5369), (-0.5564, 0.2925, 0.5072), (-0.513, 0.5168, 0.2639), (-0.5874, 0.6001, -0.02631), (-0.2688, 0.5126, 0.5039), (-4.074e-05, 0.5956, 0.5364), (0.2684, 0.5145, 0.5019), (0.5605, 0.5606, 0.2697), (0.5444, 0.5423, -0.01509), (0.5111, 0.2727, 0.5024), (0.5929, -0.003399, 0.5391), (0.556, -0.2907, 0.5085), (0.5169, -0.5114, 0.2614), (0.6038, -0.5947, -0.01471), (0.2876, -0.5584, 0.5076), (0.004284, -0.5962, 0.5359), (-0.2659, -0.515, 0.5014), (-0.6969, -0.301, -0.007784), (-0.7115, -0.3131, 0.2829), (-0.8198, -0.002287, -0.008806), (-0.6991, -0.002512, 0.2978), (-0.6925, 0.3037, -0.02115), (-0.6493, 0.2892, 0.2865), (-0.3304, 0.7644, -0.01535), (-0.2846, 0.6551, 0.2774), (-0.008418, 0.8188, -0.01075), (-0.003595, 0.7651, 0.2944), (0.2938, 0.6948, -0.01483), (0.2848, 0.6515, 0.2848), (0.6936, 0.2975, -0.02078), (0.6483, 0.2912, 0.2845), (0.822, -0.006623, -0.01515), (0.699, -0.004663, 0.2957), (0.7637, -0.3295, -0.01683), (0.6521, -0.2859, 0.2782), (0.2998, -0.6984, -0.01409), (0.2807, -0.6518, 0.2838), (0.0001962, -0.814, -0.01886), (0.002236, -0.7633, 0.2989), (-0.2987, -0.6932, -0.02208), (-0.2835, -0.6514, 0.2828), (0.3116, 0.3127, 0.6355), (-1.85e-05, 0.3289, 0.6817), (-0.3142, 0.3127, 0.6346), (0.3034, -0.0003869, 0.6807), (-0.0001093, 0.001231, 0.7315), (-0.3043, 0.003294, 0.6808), (0.3122, -0.3133, 0.6351), (0.002714, -0.3301, 0.6813), (-0.2856, -0.2854, 0.6356), (-0.5462, -0.54, -1.609), (-0.5061, 0.5123, -1.635), (0.5013, 0.4972, -1.629), (0.5067, -0.5091, -1.604), (-0.7075, -0.3053, -1.615), (-0.7447, -0.005742, -1.604), (-0.6399, 0.2763, -1.667), (-0.2949, 0.6963, -1.649), (-0.004048, 0.7594, -1.684), (0.2667, 0.6372, -1.584), (0.6923, 0.3024, -1.674), (0.6768, -0.005067, -1.569), (0.7091, -0.3088, -1.636), (0.3031, -0.7138, -1.628), (0.007061, -0.7581, -1.601), (-0.2826, -0.6488, -1.603), (-0.5415, -0.5442, -1.84), (-0.5853, 0.5894, -1.822), (0.5925, 0.5903, -1.908), (0.586, -0.5917, -1.898), (-0.6833, -0.2921, -1.803), (-0.811, -0.002524, -1.98), (-0.7552, 0.3311, -1.911), (-0.3019, 0.6956, -1.888), (-0.001132, 0.8064, -1.97), (0.2942, 0.6913, -1.849), (0.6818, 0.3063, -1.855), (0.7414, -0.001322, -1.97), (0.683, -0.3061, -1.825), (0.3268, -0.7598, -1.896), (0.0009845, -0.8109, -1.98), (-0.3226, -0.7493, -1.806), (0.4917, 0.4953, -1.298), (0.4723, 0.484, -0.9787), (0.522, 0.525, -0.6479), (0.5532, 0.5482, -0.3189), (0.7656, 0.3231, -0.3228), (0.6658, 0.2782, -0.6486), (0.6137, 0.2548, -0.9852), (0.621, 0.2622, -1.301), (-0.6238, 0.2696, -1.32), (-0.6645, 0.2974, -0.9769), (-0.6828, 0.3104, -0.6437), (-0.7084, 0.3177, -0.3122), (-0.6002, 0.6135, -0.3158), (-0.5882, 0.597, -0.6386), (-0.5219, 0.5255, -0.9669), (-0.4785, 0.4825, -1.301), (0.2896, -0.6721, -1.322), (0.2966, -0.6641, -0.9847), (0.3052, -0.6848, -0.6412), (0.333, -0.7647, -0.3199), (-0.002999, -0.7628, -0.3116), (-0.002361, -0.7341, -0.6387), (0.00607, -0.6534, -0.978), (0.01113, -0.6725, -1.374), (-0.3347, 0.7563, -0.3254), (-0.3209, 0.7272, -0.6503), (-0.2875, 0.6691, -0.9708), (-0.2609, 0.6236, -1.319), (0.7604, -0.006826, -0.315), (0.8077, -0.009897, -0.6417), (0.7176, -0.01245, -0.9928), (0.7364, -0.01002, -1.303), (-0.5277, -0.5149, -1.302), (-0.4798, -0.474, -0.9786), (-0.5158, -0.5198, -0.6437), (-0.6011, -0.6111, -0.3191), (-0.6936, -0.3022, -0.3275), (-0.732, -0.3178, -0.6455), (-0.609, -0.2639, -0.9798), (-0.6672, -0.2925, -1.3), (-0.01042, 0.7612, -0.3134), (-0.00695, 0.7767, -0.6571), (-0.001805, 0.7171, -0.9806), (-0.00246, 0.7329, -1.361), (-0.7572, 0.00037, -0.3156), (-0.7317, 0.000309, -0.6453), (-0.6546, 0.002371, -0.9946), (-0.6803, -0.00444, -1.31), (-0.3363, -0.7731, -0.3176), (-0.319, -0.7354, -0.6381), (-0.2661, -0.6077, -0.9784), (-0.2709, -0.61, -1.345), (0.7766, -0.3341, -0.3131), (0.744, -0.3201, -0.6466), (0.6695, -0.2846, -0.9784), (0.6909, -0.2919, -1.33), (0.3017, 0.7136, -0.3122), (0.2832, 0.6757, -0.6523), (0.2793, 0.6718, -0.9874), (0.2631, 0.635, -1.304), (0.5517, -0.5419, -0.3225), (0.5849, -0.5766, -0.6477), (0.5261, -0.52, -0.9713), (0.4761, -0.4732, -1.296)], [], [(24, 25, 27, 26), (26, 27, 29, 28), (4, 5, 25, 24), (5, 0, 6, 25), (25, 6, 7, 27), (27, 7, 8, 29), (29, 8, 1, 9), (28, 29, 9, 10), (30, 31, 33, 32), (32, 33, 35, 34), (10, 9, 31, 30), (9, 1, 11, 31), (31, 11, 12, 33), (33, 12, 13, 35), (35, 13, 3, 14), (34, 35, 14, 15), (36, 37, 39, 38), (38, 39, 41, 40), (15, 14, 37, 36), (14, 3, 16, 37), (37, 16, 17, 39), (39, 17, 18, 41), (41, 18, 2, 19), (40, 41, 19, 20), (42, 43, 45, 44), (44, 45, 47, 46), (20, 19, 43, 42), (19, 2, 21, 43), (43, 21, 22, 45), (45, 22, 23, 47), (47, 23, 0, 5), (46, 47, 5, 4), (48, 49, 52, 51), (49, 50, 53, 52), (51, 52, 55, 54), (52, 53, 56, 55), (3, 13, 48, 16), (13, 12, 49, 48), (12, 11, 50, 49), (11, 1, 8, 50), (50, 8, 7, 53), (53, 7, 6, 56), (56, 6, 0, 23), (55, 56, 23, 22), (54, 55, 22, 21), (18, 54, 21, 2), (17, 51, 54, 18), (16, 48, 51, 17), (89, 96, 67, 59), (97, 104, 58, 63), (105, 112, 71, 70), (104, 116, 64, 58), (96, 120, 68, 67), (121, 128, 61, 57), (116, 132, 65, 64), (128, 136, 62, 61), (112, 140, 72, 71), (120, 144, 69, 68), (140, 121, 57, 72), (132, 148, 66, 65), (136, 97, 63, 62), (144, 152, 60, 69), (152, 105, 70, 60), (148, 89, 59, 66), (66, 59, 75, 82), (61, 62, 78, 77), (72, 57, 73, 88), (67, 68, 84, 83), (62, 63, 79, 78), (68, 69, 85, 84), (57, 61, 77, 73), (59, 67, 83, 75), (63, 58, 74, 79), (69, 60, 76, 85), (64, 65, 81, 80), (70, 71, 87, 86), (65, 66, 82, 81), (71, 72, 88, 87), (58, 64, 80, 74), (60, 70, 86, 76), (34, 15, 92, 145), (145, 92, 91, 146), (146, 91, 90, 147), (147, 90, 89, 148), (20, 42, 108, 149), (149, 108, 107, 150), (150, 107, 106, 151), (151, 106, 105, 152), (40, 20, 149, 141), (141, 149, 150, 142), (142, 150, 151, 143), (143, 151, 152, 144), (26, 28, 100, 133), (133, 100, 99, 134), (134, 99, 98, 135), (135, 98, 97, 136), (32, 34, 145, 129), (129, 145, 146, 130), (130, 146, 147, 131), (131, 147, 148, 132), (46, 4, 124, 137), (137, 124, 123, 138), (138, 123, 122, 139), (139, 122, 121, 140), (38, 40, 141, 117), (117, 141, 142, 118), (118, 142, 143, 119), (119, 143, 144, 120), (44, 46, 137, 109), (109, 137, 138, 110), (110, 138, 139, 111), (111, 139, 140, 112), (24, 26, 133, 125), (125, 133, 134, 126), (126, 134, 135, 127), (127, 135, 136, 128), (30, 32, 129, 113), (113, 129, 130, 114), (114, 130, 131, 115), (115, 131, 132, 116), (4, 24, 125, 124), (124, 125, 126, 123), (123, 126, 127, 122), (122, 127, 128, 121), (36, 38, 117, 93), (93, 117, 118, 94), (94, 118, 119, 95), (95, 119, 120, 96), (10, 30, 113, 101), (101, 113, 114, 102), (102, 114, 115, 103), (103, 115, 116, 104), (42, 44, 109, 108), (108, 109, 110, 107), (107, 110, 111, 106), (106, 111, 112, 105), (28, 10, 101, 100), (100, 101, 102, 99), (99, 102, 103, 98), (98, 103, 104, 97), (15, 36, 93, 92), (92, 93, 94, 91), (91, 94, 95, 90), (90, 95, 96, 89), (177, 179, 180, 178), (179, 181, 182, 180), (157, 177, 178, 158), (158, 178, 159, 153), (178, 180, 160, 159), (180, 182, 161, 160), (182, 162, 154, 161), (181, 163, 162, 182), (183, 185, 186, 184), (185, 187, 188, 186), (163, 183, 184, 162), (162, 184, 164, 154), (184, 186, 165, 164), (186, 188, 166, 165), (188, 167, 156, 166), (187, 168, 167, 188), (189, 191, 192, 190), (191, 193, 194, 192), (168, 189, 190, 167), (167, 190, 169, 156), (190, 192, 170, 169), (192, 194, 171, 170), (194, 172, 155, 171), (193, 173, 172, 194), (195, 197, 198, 196), (197, 199, 200, 198), (173, 195, 196, 172), (172, 196, 174, 155), (196, 198, 175, 174), (198, 200, 176, 175), (200, 158, 153, 176), (199, 157, 158, 200), (201, 204, 205, 202), (202, 205, 206, 203), (204, 207, 208, 205), (205, 208, 209, 206), (156, 169, 201, 166), (166, 201, 202, 165), (165, 202, 203, 164), (164, 203, 161, 154), (203, 206, 160, 161), (206, 209, 159, 160), (209, 176, 153, 159), (208, 175, 176, 209), (207, 174, 175, 208), (171, 155, 174, 207), (170, 171, 207, 204), (169, 170, 204, 201), (242, 212, 220, 249), (250, 216, 211, 257), (258, 223, 224, 265), (257, 211, 217, 269), (249, 220, 221, 273), (274, 210, 214, 281), (269, 217, 218, 285), (281, 214, 215, 289), (265, 224, 225, 293), (273, 221, 222, 297), (293, 225, 210, 274), (285, 218, 219, 301), (289, 215, 216, 250), (297, 222, 213, 305), (305, 213, 223, 258), (301, 219, 212, 242), (219, 235, 228, 212), (214, 230, 231, 215), (225, 241, 226, 210), (220, 236, 237, 221), (215, 231, 232, 216), (221, 237, 238, 222), (210, 226, 230, 214), (212, 228, 236, 220), (216, 232, 227, 211), (222, 238, 229, 213), (217, 233, 234, 218), (223, 239, 240, 224), (218, 234, 235, 219), (224, 240, 241, 225), (211, 227, 233, 217), (213, 229, 239, 223), (187, 298, 245, 168), (298, 299, 244, 245), (299, 300, 243, 244), (300, 301, 242, 243), (173, 302, 261, 195), (302, 303, 260, 261), (303, 304, 259, 260), (304, 305, 258, 259), (193, 294, 302, 173), (294, 295, 303, 302), (295, 296, 304, 303), (296, 297, 305, 304), (179, 286, 253, 181), (286, 287, 252, 253), (287, 288, 251, 252), (288, 289, 250, 251), (185, 282, 298, 187), (282, 283, 299, 298), (283, 284, 300, 299), (284, 285, 301, 300), (199, 290, 277, 157), (290, 291, 276, 277), (291, 292, 275, 276), (292, 293, 274, 275), (191, 270, 294, 193), (270, 271, 295, 294), (271, 272, 296, 295), (272, 273, 297, 296), (197, 262, 290, 199), (262, 263, 291, 290), (263, 264, 292, 291), (264, 265, 293, 292), (177, 278, 286, 179), (278, 279, 287, 286), (279, 280, 288, 287), (280, 281, 289, 288), (183, 266, 282, 185), (266, 267, 283, 282), (267, 268, 284, 283), (268, 269, 285, 284), (157, 277, 278, 177), (277, 276, 279, 278), (276, 275, 280, 279), (275, 274, 281, 280), (189, 246, 270, 191), (246, 247, 271, 270), (247, 248, 272, 271), (248, 249, 273, 272), (163, 254, 266, 183), (254, 255, 267, 266), (255, 256, 268, 267), (256, 257, 269, 268), (195, 261, 262, 197), (261, 260, 263, 262), (260, 259, 264, 263), (259, 258, 265, 264), (181, 253, 254, 163), (253, 252, 255, 254), (252, 251, 256, 255), (251, 250, 257, 256), (168, 245, 246, 189), (245, 244, 247, 246), (244, 243, 248, 247), (243, 242, 249, 248), (77, 78, 231, 230), (78, 79, 232, 231), (73, 77, 230, 226), (79, 74, 227, 232), (80, 81, 234, 233), (81, 82, 235, 234), (74, 80, 233, 227), (82, 75, 228, 235), (83, 84, 237, 236), (84, 85, 238, 237), (75, 83, 236, 228), (85, 76, 229, 238), (86, 87, 240, 239), (87, 88, 241, 240), (76, 86, 239, 229), (88, 73, 226, 241)])
me_cube_002.polygons.foreach_set('use_smooth', [True] * 304)
_uv = me_cube_002.uv_layers.new(name='UVMap')
_uv.uv.foreach_set('vector', [0.6705, 0.103, 0.6707, 0.05747, 0.7157, 0.05363, 0.7166, 0.1033, 0.7166, 0.1033, 0.7157, 0.05363, 0.7594, 0.05371, 0.763, 0.102, 0.626, 0.102, 0.6272, 0.05601, 0.6707, 0.05747, 0.6705, 0.103, 0.6272, 0.05601, 0.6385, 0.01722, 0.6714, 0.0101, 0.6707, 0.05747, 0.6707, 0.05747, 0.6714, 0.0101, 0.7153, 0.008838, 0.7157, 0.05363, 0.7157, 0.05363, 0.7153, 0.008838, 0.761, 0.01224, 0.7594, 0.05371, 0.7594, 0.05371, 0.761, 0.01224, 0.7952, 0.01989, 0.8012, 0.0513, 0.763, 0.102, 0.7594, 0.05371, 0.8012, 0.0513, 0.8107, 0.09953, 0.6708, 0.5137, 0.6739, 0.4651, 0.7182, 0.4674, 0.7177, 0.5138, 0.7177, 0.5138, 0.7182, 0.4674, 0.7625, 0.4657, 0.7642, 0.5143, 0.6233, 0.5114, 0.6318, 0.4622, 0.6739, 0.4651, 0.6708, 0.5137, 0.6318, 0.4622, 0.6382, 0.4306, 0.6738, 0.4205, 0.6739, 0.4651, 0.6739, 0.4651, 0.6738, 0.4205, 0.7185, 0.4197, 0.7182, 0.4674, 0.7182, 0.4674, 0.7185, 0.4197, 0.763, 0.4211, 0.7625, 0.4657, 0.7625, 0.4657, 0.763, 0.4211, 0.7986, 0.4316, 0.8077, 0.4657, 0.7642, 0.5143, 0.7625, 0.4657, 0.8077, 0.4657, 0.8091, 0.5125, 0.1551, 0.3159, 0.151, 0.3639, 0.1096, 0.3628, 0.108, 0.3154, 0.108, 0.3154, 0.1096, 0.3628, 0.06788, 0.3644, 0.06141, 0.3163, 0.2005, 0.3197, 0.1962, 0.3676, 0.151, 0.3639, 0.1551, 0.3159, 0.1962, 0.3676, 0.1834, 0.402, 0.1472, 0.4057, 0.151, 0.3639, 0.151, 0.3639, 0.1472, 0.4057, 0.109, 0.4023, 0.1096, 0.3628, 0.1096, 0.3628, 0.109, 0.4023, 0.07107, 0.4017, 0.06788, 0.3644, 0.06788, 0.3644, 0.07107, 0.4017, 0.03985, 0.405, 0.02665, 0.3719, 0.06141, 0.3163, 0.06788, 0.3644, 0.02665, 0.3719, 0.01356, 0.3237, 0.5549, 0.3116, 0.5512, 0.3596, 0.5073, 0.3566, 0.5077, 0.3097, 0.5077, 0.3097, 0.5073, 0.3566, 0.4632, 0.3591, 0.4604, 0.3101, 0.6034, 0.3149, 0.5929, 0.3624, 0.5512, 0.3596, 0.5549, 0.3116, 0.5929, 0.3624, 0.5845, 0.3956, 0.5526, 0.4007, 0.5512, 0.3596, 0.5512, 0.3596, 0.5526, 0.4007, 0.5071, 0.4039, 0.5073, 0.3566, 0.5073, 0.3566, 0.5071, 0.4039, 0.4634, 0.4033, 0.4632, 0.3591, 0.4632, 0.3591, 0.4634, 0.4033, 0.4314, 0.397, 0.4181, 0.36, 0.4604, 0.3101, 0.4632, 0.3591, 0.4181, 0.36, 0.4149, 0.3133, 0.1516, 0.4422, 0.1548, 0.4857, 0.1095, 0.4865, 0.1098, 0.4458, 0.1548, 0.4857, 0.1544, 0.5304, 0.1097, 0.5287, 0.1095, 0.4865, 0.1098, 0.4458, 0.1095, 0.4865, 0.06391, 0.485, 0.06751, 0.4415, 0.1095, 0.4865, 0.1097, 0.5287, 0.06758, 0.527, 0.06391, 0.485, 0.1834, 0.402, 0.191, 0.4399, 0.1516, 0.4422, 0.1472, 0.4057, 0.191, 0.4399, 0.2022, 0.4837, 0.1548, 0.4857, 0.1516, 0.4422, 0.2022, 0.4837, 0.1946, 0.5283, 0.1544, 0.5304, 0.1548, 0.4857, 0.1946, 0.5283, 0.1922, 0.5661, 0.157, 0.5751, 0.1544, 0.5304, 0.1544, 0.5304, 0.157, 0.5751, 0.11, 0.5806, 0.1097, 0.5287, 0.1097, 0.5287, 0.11, 0.5806, 0.06472, 0.5708, 0.06758, 0.527, 0.06758, 0.527, 0.06472, 0.5708, 0.03068, 0.5628, 0.02384, 0.5285, 0.06391, 0.485, 0.06758, 0.527, 0.02384, 0.5285, 0.01613, 0.4827, 0.06751, 0.4415, 0.06391, 0.485, 0.01613, 0.4827, 0.02307, 0.4354, 0.07107, 0.4017, 0.06751, 0.4415, 0.02307, 0.4354, 0.03985, 0.405, 0.109, 0.4023, 0.1098, 0.4458, 0.06751, 0.4415, 0.07107, 0.4017, 0.1472, 0.4057, 0.1516, 0.4422, 0.1098, 0.4458, 0.109, 0.4023, 0.1982, 0.1173, 0.155, 0.1173, 0.1541, 0.05957, 0.1989, 0.06784, 0.765, 0.3006, 0.8066, 0.2988, 0.8072, 0.3458, 0.7654, 0.349, 0.5543, 0.111, 0.5086, 0.1044, 0.51, 0.07043, 0.5546, 0.06679, 0.6302, 0.7096, 0.6712, 0.7107, 0.672, 0.7588, 0.6297, 0.7554, 0.155, 0.1173, 0.1082, 0.1178, 0.1093, 0.07652, 0.1541, 0.05957, 0.6317, 0.3006, 0.6757, 0.2995, 0.6765, 0.3487, 0.6315, 0.3479, 0.6712, 0.7107, 0.7167, 0.7169, 0.7162, 0.7626, 0.672, 0.7588, 0.6757, 0.2995, 0.7212, 0.2997, 0.7224, 0.3427, 0.6765, 0.3487, 0.5086, 0.1044, 0.4653, 0.1074, 0.466, 0.06948, 0.51, 0.07043, 0.1082, 0.1178, 0.06074, 0.1115, 0.06172, 0.06507, 0.1093, 0.07652, 0.4653, 0.1074, 0.4217, 0.1123, 0.4215, 0.06501, 0.466, 0.06948, 0.7167, 0.7169, 0.7625, 0.7093, 0.7622, 0.7505, 0.7162, 0.7626, 0.7212, 0.2997, 0.765, 0.3006, 0.7654, 0.349, 0.7224, 0.3427, 0.06074, 0.1115, 0.01554, 0.1162, 0.01648, 0.07045, 0.06172, 0.06507, 0.5974, 0.1147, 0.5543, 0.111, 0.5546, 0.06679, 0.5986, 0.07049, 0.7625, 0.7093, 0.8046, 0.7083, 0.8045, 0.7563, 0.7622, 0.7505, 0.7622, 0.7505, 0.8045, 0.7563, 0.8101, 0.7999, 0.7606, 0.7919, 0.6765, 0.3487, 0.7224, 0.3427, 0.725, 0.3889, 0.6779, 0.3793, 0.466, 0.06948, 0.4215, 0.06501, 0.4213, 0.02866, 0.4673, 0.03755, 0.1541, 0.05957, 0.1093, 0.07652, 0.1094, 0.02523, 0.1533, 0.03169, 0.7224, 0.3427, 0.7654, 0.349, 0.7634, 0.3829, 0.725, 0.3889, 0.1093, 0.07652, 0.06172, 0.06507, 0.06274, 0.03523, 0.1094, 0.02523, 0.6315, 0.3479, 0.6765, 0.3487, 0.6779, 0.3793, 0.6319, 0.3825, 0.1989, 0.06784, 0.1541, 0.05957, 0.1533, 0.03169, 0.2037, 0.02291, 0.7654, 0.349, 0.8072, 0.3458, 0.8099, 0.376, 0.7634, 0.3829, 0.06172, 0.06507, 0.01648, 0.07045, 0.01345, 0.02508, 0.06274, 0.03523, 0.672, 0.7588, 0.7162, 0.7626, 0.7144, 0.7966, 0.6742, 0.7925, 0.5546, 0.06679, 0.51, 0.07043, 0.5115, 0.02277, 0.5531, 0.02913, 0.7162, 0.7626, 0.7622, 0.7505, 0.7606, 0.7919, 0.7144, 0.7966, 0.51, 0.07043, 0.466, 0.06948, 0.4673, 0.03755, 0.5115, 0.02277, 0.6297, 0.7554, 0.672, 0.7588, 0.6742, 0.7925, 0.6286, 0.7847, 0.5986, 0.07049, 0.5546, 0.06679, 0.5531, 0.02913, 0.5995, 0.02473, 0.7642, 0.5143, 0.8091, 0.5125, 0.8101, 0.5603, 0.7648, 0.5593, 0.7648, 0.5593, 0.8101, 0.5603, 0.8082, 0.612, 0.7643, 0.6111, 0.7643, 0.6111, 0.8082, 0.612, 0.8058, 0.6614, 0.7633, 0.6615, 0.7633, 0.6615, 0.8058, 0.6614, 0.8046, 0.7083, 0.7625, 0.7093, 0.6034, 0.3149, 0.5549, 0.3116, 0.5555, 0.2641, 0.602, 0.2642, 0.602, 0.2642, 0.5555, 0.2641, 0.5551, 0.2142, 0.6034, 0.213, 0.6034, 0.213, 0.5551, 0.2142, 0.5542, 0.1611, 0.5989, 0.1621, 0.5989, 0.1621, 0.5542, 0.1611, 0.5543, 0.111, 0.5974, 0.1147, 0.06141, 0.3163, 0.01356, 0.3237, 0.01026, 0.2719, 0.05925, 0.2713, 0.05925, 0.2713, 0.01026, 0.2719, 0.008838, 0.2191, 0.05824, 0.2201, 0.05824, 0.2201, 0.008838, 0.2191, 0.01292, 0.1657, 0.05933, 0.1659, 0.05933, 0.1659, 0.01292, 0.1657, 0.01554, 0.1162, 0.06074, 0.1115, 0.7166, 0.1033, 0.763, 0.102, 0.7647, 0.1475, 0.7176, 0.1493, 0.7176, 0.1493, 0.7647, 0.1475, 0.7651, 0.1986, 0.7189, 0.1994, 0.7189, 0.1994, 0.7651, 0.1986, 0.7647, 0.2496, 0.7192, 0.2531, 0.7192, 0.2531, 0.7647, 0.2496, 0.765, 0.3006, 0.7212, 0.2997, 0.7177, 0.5138, 0.7642, 0.5143, 0.7648, 0.5593, 0.7182, 0.5597, 0.7182, 0.5597, 0.7648, 0.5593, 0.7643, 0.6111, 0.7175, 0.6109, 0.7175, 0.6109, 0.7643, 0.6111, 0.7633, 0.6615, 0.7171, 0.6604, 0.7171, 0.6604, 0.7633, 0.6615, 0.7625, 0.7093, 0.7167, 0.7169, 0.4604, 0.3101, 0.4149, 0.3133, 0.4105, 0.2634, 0.459, 0.2639, 0.459, 0.2639, 0.4105, 0.2634, 0.416, 0.208, 0.4608, 0.2146, 0.4608, 0.2146, 0.416, 0.208, 0.4218, 0.1592, 0.4637, 0.161, 0.4637, 0.161, 0.4218, 0.1592, 0.4217, 0.1123, 0.4653, 0.1074, 0.108, 0.3154, 0.06141, 0.3163, 0.05925, 0.2713, 0.1089, 0.2695, 0.1089, 0.2695, 0.05925, 0.2713, 0.05824, 0.2201, 0.1075, 0.2195, 0.1075, 0.2195, 0.05824, 0.2201, 0.05933, 0.1659, 0.1084, 0.1648, 0.1084, 0.1648, 0.05933, 0.1659, 0.06074, 0.1115, 0.1082, 0.1178, 0.5077, 0.3097, 0.4604, 0.3101, 0.459, 0.2639, 0.5077, 0.2653, 0.5077, 0.2653, 0.459, 0.2639, 0.4608, 0.2146, 0.5081, 0.2144, 0.5081, 0.2144, 0.4608, 0.2146, 0.4637, 0.161, 0.5077, 0.1622, 0.5077, 0.1622, 0.4637, 0.161, 0.4653, 0.1074, 0.5086, 0.1044, 0.6705, 0.103, 0.7166, 0.1033, 0.7176, 0.1493, 0.6707, 0.1515, 0.6707, 0.1515, 0.7176, 0.1493, 0.7189, 0.1994, 0.6726, 0.2005, 0.6726, 0.2005, 0.7189, 0.1994, 0.7192, 0.2531, 0.675, 0.2524, 0.675, 0.2524, 0.7192, 0.2531, 0.7212, 0.2997, 0.6757, 0.2995, 0.6708, 0.5137, 0.7177, 0.5138, 0.7182, 0.5597, 0.6695, 0.5605, 0.6695, 0.5605, 0.7182, 0.5597, 0.7175, 0.6109, 0.6698, 0.6098, 0.6698, 0.6098, 0.7175, 0.6109, 0.7171, 0.6604, 0.6709, 0.6596, 0.6709, 0.6596, 0.7171, 0.6604, 0.7167, 0.7169, 0.6712, 0.7107, 0.626, 0.102, 0.6705, 0.103, 0.6707, 0.1515, 0.6211, 0.15, 0.6211, 0.15, 0.6707, 0.1515, 0.6726, 0.2005, 0.6288, 0.2045, 0.6288, 0.2045, 0.6726, 0.2005, 0.675, 0.2524, 0.6332, 0.2533, 0.6332, 0.2533, 0.675, 0.2524, 0.6757, 0.2995, 0.6317, 0.3006, 0.1551, 0.3159, 0.108, 0.3154, 0.1089, 0.2695, 0.1565, 0.2693, 0.1565, 0.2693, 0.1089, 0.2695, 0.1075, 0.2195, 0.1564, 0.2174, 0.1564, 0.2174, 0.1075, 0.2195, 0.1084, 0.1648, 0.1555, 0.1655, 0.1555, 0.1655, 0.1084, 0.1648, 0.1082, 0.1178, 0.155, 0.1173, 0.6233, 0.5114, 0.6708, 0.5137, 0.6695, 0.5605, 0.6211, 0.5578, 0.6211, 0.5578, 0.6695, 0.5605, 0.6698, 0.6098, 0.6217, 0.6087, 0.6217, 0.6087, 0.6698, 0.6098, 0.6709, 0.6596, 0.6268, 0.6609, 0.6268, 0.6609, 0.6709, 0.6596, 0.6712, 0.7107, 0.6302, 0.7096, 0.5549, 0.3116, 0.5077, 0.3097, 0.5077, 0.2653, 0.5555, 0.2641, 0.5555, 0.2641, 0.5077, 0.2653, 0.5081, 0.2144, 0.5551, 0.2142, 0.5551, 0.2142, 0.5081, 0.2144, 0.5077, 0.1622, 0.5542, 0.1611, 0.5542, 0.1611, 0.5077, 0.1622, 0.5086, 0.1044, 0.5543, 0.111, 0.763, 0.102, 0.8107, 0.09953, 0.8135, 0.1463, 0.7647, 0.1475, 0.7647, 0.1475, 0.8135, 0.1463, 0.8135, 0.1974, 0.7651, 0.1986, 0.7651, 0.1986, 0.8135, 0.1974, 0.8089, 0.2496, 0.7647, 0.2496, 0.7647, 0.2496, 0.8089, 0.2496, 0.8066, 0.2988, 0.765, 0.3006, 0.2005, 0.3197, 0.1551, 0.3159, 0.1565, 0.2693, 0.2037, 0.2705, 0.2037, 0.2705, 0.1565, 0.2693, 0.1564, 0.2174, 0.2014, 0.2168, 0.2014, 0.2168, 0.1564, 0.2174, 0.1555, 0.1655, 0.1979, 0.1657, 0.1979, 0.1657, 0.1555, 0.1655, 0.155, 0.1173, 0.1982, 0.1173, 0.3464, 0.234, 0.3066, 0.2366, 0.306, 0.1937, 0.3431, 0.1937, 0.3066, 0.2366, 0.2656, 0.2371, 0.2696, 0.1926, 0.306, 0.1937, 0.3844, 0.2316, 0.3464, 0.234, 0.3431, 0.1937, 0.3789, 0.1881, 0.3789, 0.1881, 0.3431, 0.1937, 0.3368, 0.157, 0.3645, 0.1567, 0.3431, 0.1937, 0.306, 0.1937, 0.3042, 0.1602, 0.3368, 0.157, 0.306, 0.1937, 0.2696, 0.1926, 0.271, 0.1607, 0.3042, 0.1602, 0.2696, 0.1926, 0.2346, 0.1895, 0.2432, 0.1615, 0.271, 0.1607, 0.2656, 0.2371, 0.2236, 0.2357, 0.2346, 0.1895, 0.2696, 0.1926, 0.3041, 0.7206, 0.3047, 0.6812, 0.3457, 0.6794, 0.348, 0.7169, 0.3047, 0.6812, 0.3045, 0.64, 0.3485, 0.6414, 0.3457, 0.6794, 0.3056, 0.7598, 0.3041, 0.7206, 0.348, 0.7169, 0.3512, 0.752, 0.3512, 0.752, 0.348, 0.7169, 0.3863, 0.7167, 0.3791, 0.7473, 0.348, 0.7169, 0.3457, 0.6794, 0.3863, 0.6788, 0.3863, 0.7167, 0.3457, 0.6794, 0.3485, 0.6414, 0.3853, 0.6411, 0.3863, 0.6788, 0.3485, 0.6414, 0.3488, 0.6031, 0.3761, 0.6109, 0.3853, 0.6411, 0.3045, 0.64, 0.3058, 0.6014, 0.3488, 0.6031, 0.3485, 0.6414, 0.9518, 0.505, 0.9101, 0.5048, 0.9122, 0.4586, 0.9515, 0.4596, 0.9101, 0.5048, 0.8697, 0.5046, 0.8742, 0.4587, 0.9122, 0.4586, 0.9898, 0.5026, 0.9518, 0.505, 0.9515, 0.4596, 0.9892, 0.4595, 0.9892, 0.4595, 0.9515, 0.4596, 0.952, 0.4222, 0.9816, 0.432, 0.9515, 0.4596, 0.9122, 0.4586, 0.9131, 0.4197, 0.952, 0.4222, 0.9122, 0.4586, 0.8742, 0.4587, 0.8737, 0.4216, 0.9131, 0.4197, 0.8742, 0.4587, 0.8389, 0.4557, 0.8465, 0.4251, 0.8737, 0.4216, 0.8697, 0.5046, 0.8294, 0.4999, 0.8389, 0.4557, 0.8742, 0.4587, 0.5341, 0.5032, 0.4928, 0.5043, 0.4937, 0.4614, 0.5305, 0.4589, 0.4928, 0.5043, 0.4526, 0.5044, 0.4549, 0.4593, 0.4937, 0.4614, 0.5766, 0.5012, 0.5341, 0.5032, 0.5305, 0.4589, 0.5667, 0.4577, 0.5667, 0.4577, 0.5305, 0.4589, 0.532, 0.4238, 0.5591, 0.4276, 0.5305, 0.4589, 0.4937, 0.4614, 0.4938, 0.4215, 0.532, 0.4238, 0.4937, 0.4614, 0.4549, 0.4593, 0.4555, 0.4221, 0.4938, 0.4215, 0.4549, 0.4593, 0.4156, 0.4584, 0.4271, 0.4283, 0.4555, 0.4221, 0.4526, 0.5044, 0.4148, 0.5012, 0.4156, 0.4584, 0.4549, 0.4593, 0.2635, 0.05138, 0.3026, 0.05149, 0.3032, 0.08852, 0.2639, 0.08994, 0.2639, 0.08994, 0.3032, 0.08852, 0.3033, 0.1236, 0.2675, 0.1277, 0.3026, 0.05149, 0.3419, 0.04942, 0.3428, 0.08789, 0.3032, 0.08852, 0.3032, 0.08852, 0.3428, 0.08789, 0.3375, 0.1229, 0.3033, 0.1236, 0.2307, 0.02068, 0.2633, 0.01807, 0.2635, 0.05138, 0.2299, 0.054, 0.2299, 0.054, 0.2635, 0.05138, 0.2639, 0.08994, 0.224, 0.09251, 0.224, 0.09251, 0.2639, 0.08994, 0.2675, 0.1277, 0.2353, 0.1298, 0.2353, 0.1298, 0.2675, 0.1277, 0.271, 0.1607, 0.2432, 0.1615, 0.2675, 0.1277, 0.3033, 0.1236, 0.3042, 0.1602, 0.271, 0.1607, 0.3033, 0.1236, 0.3375, 0.1229, 0.3368, 0.157, 0.3042, 0.1602, 0.3375, 0.1229, 0.3731, 0.1271, 0.3645, 0.1567, 0.3368, 0.157, 0.3428, 0.08789, 0.3828, 0.08887, 0.3731, 0.1271, 0.3375, 0.1229, 0.3419, 0.04942, 0.3798, 0.04938, 0.3828, 0.08887, 0.3428, 0.08789, 0.3421, 0.01179, 0.3682, 0.02295, 0.3798, 0.04938, 0.3419, 0.04942, 0.3022, 0.008838, 0.3421, 0.01179, 0.3419, 0.04942, 0.3026, 0.05149, 0.2633, 0.01807, 0.3022, 0.008838, 0.3026, 0.05149, 0.2635, 0.05138, 0.9857, 0.6966, 0.9867, 0.7458, 0.9518, 0.7534, 0.9499, 0.6975, 0.2691, 0.4379, 0.2677, 0.4938, 0.2302, 0.4871, 0.2326, 0.4352, 0.532, 0.7015, 0.5338, 0.7487, 0.4936, 0.7463, 0.4934, 0.7095, 0.1126, 0.7553, 0.06297, 0.7582, 0.05784, 0.7214, 0.1094, 0.7202, 0.9499, 0.6975, 0.9518, 0.7534, 0.9121, 0.7377, 0.9102, 0.697, 0.3863, 0.4339, 0.3904, 0.4814, 0.3517, 0.4842, 0.3498, 0.4354, 0.1094, 0.7202, 0.05784, 0.7214, 0.0524, 0.6813, 0.1024, 0.6815, 0.3498, 0.4354, 0.3517, 0.4842, 0.3102, 0.4847, 0.3092, 0.4372, 0.4934, 0.7095, 0.4936, 0.7463, 0.4524, 0.7439, 0.4537, 0.7045, 0.9102, 0.697, 0.9121, 0.7377, 0.8724, 0.7477, 0.8724, 0.7027, 0.4537, 0.7045, 0.4524, 0.7439, 0.4148, 0.7429, 0.4173, 0.6978, 0.1024, 0.6815, 0.0524, 0.6813, 0.06896, 0.6415, 0.1117, 0.6427, 0.3092, 0.4372, 0.3102, 0.4847, 0.2677, 0.4938, 0.2691, 0.4379, 0.8724, 0.7027, 0.8724, 0.7477, 0.8353, 0.7446, 0.8347, 0.6981, 0.5685, 0.6959, 0.5713, 0.7414, 0.5338, 0.7487, 0.532, 0.7015, 0.1117, 0.6427, 0.06896, 0.6415, 0.06364, 0.6047, 0.1128, 0.6068, 0.06896, 0.6415, 0.0283, 0.6398, 0.01908, 0.5983, 0.06364, 0.6047, 0.3517, 0.4842, 0.3528, 0.513, 0.3119, 0.5438, 0.3102, 0.4847, 0.4524, 0.7439, 0.4505, 0.7772, 0.4108, 0.7767, 0.4148, 0.7429, 0.9518, 0.7534, 0.9528, 0.7797, 0.9125, 0.7974, 0.9121, 0.7377, 0.3102, 0.4847, 0.3119, 0.5438, 0.2651, 0.5359, 0.2677, 0.4938, 0.9121, 0.7377, 0.9125, 0.7974, 0.8723, 0.7753, 0.8724, 0.7477, 0.3904, 0.4814, 0.3928, 0.5171, 0.3528, 0.513, 0.3517, 0.4842, 0.9867, 0.7458, 0.9912, 0.7901, 0.9528, 0.7797, 0.9518, 0.7534, 0.2677, 0.4938, 0.2651, 0.5359, 0.2241, 0.5189, 0.2302, 0.4871, 0.8724, 0.7477, 0.8723, 0.7753, 0.8341, 0.7906, 0.8353, 0.7446, 0.05784, 0.7214, 0.02236, 0.7225, 0.008838, 0.6808, 0.0524, 0.6813, 0.5338, 0.7487, 0.5367, 0.7891, 0.4937, 0.8029, 0.4936, 0.7463, 0.0524, 0.6813, 0.008838, 0.6808, 0.0283, 0.6398, 0.06896, 0.6415, 0.4936, 0.7463, 0.4937, 0.8029, 0.4505, 0.7772, 0.4524, 0.7439, 0.06297, 0.7582, 0.03208, 0.7622, 0.02236, 0.7225, 0.05784, 0.7214, 0.5713, 0.7414, 0.5766, 0.7863, 0.5367, 0.7891, 0.5338, 0.7487, 0.3045, 0.64, 0.2613, 0.6397, 0.2602, 0.6002, 0.3058, 0.6014, 0.2613, 0.6397, 0.2107, 0.6407, 0.2106, 0.6029, 0.2602, 0.6002, 0.2107, 0.6407, 0.1603, 0.6423, 0.1606, 0.6064, 0.2106, 0.6029, 0.1603, 0.6423, 0.1117, 0.6427, 0.1128, 0.6068, 0.1606, 0.6064, 0.5766, 0.5012, 0.5743, 0.5484, 0.5345, 0.5478, 0.5341, 0.5032, 0.5743, 0.5484, 0.5749, 0.5977, 0.5344, 0.5957, 0.5345, 0.5478, 0.5749, 0.5977, 0.5696, 0.647, 0.5328, 0.6488, 0.5344, 0.5957, 0.5696, 0.647, 0.5685, 0.6959, 0.532, 0.7015, 0.5328, 0.6488, 0.8697, 0.5046, 0.8686, 0.5467, 0.8282, 0.5475, 0.8294, 0.4999, 0.8686, 0.5467, 0.8683, 0.5956, 0.8277, 0.5973, 0.8282, 0.5475, 0.8683, 0.5956, 0.8704, 0.648, 0.8323, 0.6481, 0.8277, 0.5973, 0.8704, 0.648, 0.8724, 0.7027, 0.8347, 0.6981, 0.8323, 0.6481, 0.3066, 0.2366, 0.307, 0.2806, 0.264, 0.2803, 0.2656, 0.2371, 0.307, 0.2806, 0.3072, 0.3303, 0.2644, 0.3309, 0.264, 0.2803, 0.3072, 0.3303, 0.3087, 0.3859, 0.267, 0.3829, 0.2644, 0.3309, 0.3087, 0.3859, 0.3092, 0.4372, 0.2691, 0.4379, 0.267, 0.3829, 0.3047, 0.6812, 0.2612, 0.6808, 0.2613, 0.6397, 0.3045, 0.64, 0.2612, 0.6808, 0.2109, 0.6813, 0.2107, 0.6407, 0.2613, 0.6397, 0.2109, 0.6813, 0.1616, 0.6811, 0.1603, 0.6423, 0.2107, 0.6407, 0.1616, 0.6811, 0.1024, 0.6815, 0.1117, 0.6427, 0.1603, 0.6423, 0.4526, 0.5044, 0.4505, 0.5479, 0.4105, 0.5477, 0.4148, 0.5012, 0.4505, 0.5479, 0.4518, 0.5929, 0.4147, 0.5987, 0.4105, 0.5477, 0.4518, 0.5929, 0.4541, 0.6475, 0.4194, 0.649, 0.4147, 0.5987, 0.4541, 0.6475, 0.4537, 0.7045, 0.4173, 0.6978, 0.4194, 0.649, 0.9101, 0.5048, 0.9107, 0.5479, 0.8686, 0.5467, 0.8697, 0.5046, 0.9107, 0.5479, 0.909, 0.5955, 0.8683, 0.5956, 0.8686, 0.5467, 0.909, 0.5955, 0.9096, 0.6495, 0.8704, 0.648, 0.8683, 0.5956, 0.9096, 0.6495, 0.9102, 0.697, 0.8724, 0.7027, 0.8704, 0.648, 0.4928, 0.5043, 0.4925, 0.5462, 0.4505, 0.5479, 0.4526, 0.5044, 0.4925, 0.5462, 0.4926, 0.5944, 0.4518, 0.5929, 0.4505, 0.5479, 0.4926, 0.5944, 0.4926, 0.6474, 0.4541, 0.6475, 0.4518, 0.5929, 0.4926, 0.6474, 0.4934, 0.7095, 0.4537, 0.7045, 0.4541, 0.6475, 0.3464, 0.234, 0.3488, 0.2818, 0.307, 0.2806, 0.3066, 0.2366, 0.3488, 0.2818, 0.3484, 0.3292, 0.3072, 0.3303, 0.307, 0.2806, 0.3484, 0.3292, 0.3478, 0.3835, 0.3087, 0.3859, 0.3072, 0.3303, 0.3478, 0.3835, 0.3498, 0.4354, 0.3092, 0.4372, 0.3087, 0.3859, 0.3041, 0.7206, 0.2604, 0.7229, 0.2612, 0.6808, 0.3047, 0.6812, 0.2604, 0.7229, 0.2128, 0.7227, 0.2109, 0.6813, 0.2612, 0.6808, 0.2128, 0.7227, 0.1637, 0.7208, 0.1616, 0.6811, 0.2109, 0.6813, 0.1637, 0.7208, 0.1094, 0.7202, 0.1024, 0.6815, 0.1616, 0.6811, 0.3844, 0.2316, 0.3928, 0.2785, 0.3488, 0.2818, 0.3464, 0.234, 0.3928, 0.2785, 0.3869, 0.3307, 0.3484, 0.3292, 0.3488, 0.2818, 0.3869, 0.3307, 0.3828, 0.3828, 0.3478, 0.3835, 0.3484, 0.3292, 0.3828, 0.3828, 0.3863, 0.4339, 0.3498, 0.4354, 0.3478, 0.3835, 0.9518, 0.505, 0.9518, 0.5486, 0.9107, 0.5479, 0.9101, 0.5048, 0.9518, 0.5486, 0.9507, 0.5971, 0.909, 0.5955, 0.9107, 0.5479, 0.9507, 0.5971, 0.9494, 0.6489, 0.9096, 0.6495, 0.909, 0.5955, 0.9494, 0.6489, 0.9499, 0.6975, 0.9102, 0.697, 0.9096, 0.6495, 0.3056, 0.7598, 0.2627, 0.7621, 0.2604, 0.7229, 0.3041, 0.7206, 0.2627, 0.7621, 0.2144, 0.7622, 0.2128, 0.7227, 0.2604, 0.7229, 0.2144, 0.7622, 0.1634, 0.7579, 0.1637, 0.7208, 0.2128, 0.7227, 0.1634, 0.7579, 0.1126, 0.7553, 0.1094, 0.7202, 0.1637, 0.7208, 0.5341, 0.5032, 0.5345, 0.5478, 0.4925, 0.5462, 0.4928, 0.5043, 0.5345, 0.5478, 0.5344, 0.5957, 0.4926, 0.5944, 0.4925, 0.5462, 0.5344, 0.5957, 0.5328, 0.6488, 0.4926, 0.6474, 0.4926, 0.5944, 0.5328, 0.6488, 0.532, 0.7015, 0.4934, 0.7095, 0.4926, 0.6474, 0.2656, 0.2371, 0.264, 0.2803, 0.2213, 0.2803, 0.2236, 0.2357, 0.264, 0.2803, 0.2644, 0.3309, 0.2228, 0.3303, 0.2213, 0.2803, 0.2644, 0.3309, 0.267, 0.3829, 0.2295, 0.3826, 0.2228, 0.3303, 0.267, 0.3829, 0.2691, 0.4379, 0.2326, 0.4352, 0.2295, 0.3826, 0.9898, 0.5026, 0.9912, 0.5485, 0.9518, 0.5486, 0.9518, 0.505, 0.9912, 0.5485, 0.989, 0.5982, 0.9507, 0.5971, 0.9518, 0.5486, 0.989, 0.5982, 0.9858, 0.6487, 0.9494, 0.6489, 0.9507, 0.5971, 0.9858, 0.6487, 0.9857, 0.6966, 0.9499, 0.6975, 0.9494, 0.6489, 0.6779, 0.3793, 0.725, 0.3889, 0.7233, 0.402, 0.6759, 0.3955, 0.725, 0.3889, 0.7634, 0.3829, 0.7646, 0.3982, 0.7233, 0.402, 0.6319, 0.3825, 0.6779, 0.3793, 0.6759, 0.3955, 0.6365, 0.3974, 0.7634, 0.3829, 0.8099, 0.376, 0.8078, 0.3929, 0.7646, 0.3982, 0.6742, 0.7925, 0.7144, 0.7966, 0.7141, 0.8105, 0.6727, 0.8073, 0.7144, 0.7966, 0.7606, 0.7919, 0.7589, 0.8083, 0.7141, 0.8105, 0.6286, 0.7847, 0.6742, 0.7925, 0.6727, 0.8073, 0.6333, 0.7998, 0.7606, 0.7919, 0.8101, 0.7999, 0.8025, 0.8138, 0.7589, 0.8083, 0.1533, 0.03169, 0.1094, 0.02523, 0.1083, 0.01118, 0.1523, 0.01391, 0.1094, 0.02523, 0.06274, 0.03523, 0.06326, 0.0185, 0.1083, 0.01118, 0.2037, 0.02291, 0.1533, 0.03169, 0.1523, 0.01391, 0.1951, 0.008838, 0.06274, 0.03523, 0.01345, 0.02508, 0.0213, 0.01164, 0.06326, 0.0185, 0.5531, 0.02913, 0.5115, 0.02277, 0.5107, 0.009344, 0.5528, 0.01343, 0.5115, 0.02277, 0.4673, 0.03755, 0.4656, 0.02161, 0.5107, 0.009344, 0.5995, 0.02473, 0.5531, 0.02913, 0.5528, 0.01343, 0.5941, 0.008838, 0.4673, 0.03755, 0.4213, 0.02866, 0.4256, 0.01281, 0.4656, 0.02161])
me_cube_002.materials.append(mat_material_001)
me_cube_002.use_remesh_fix_poles = True
me_cube_002.use_remesh_preserve_attributes = False
me_cube_002.use_mirror_vertex_groups = False
me_cube_002.update()
arm_armature = bpy.data.armatures.new('Armature')  # bones are not reproduced

# ---- objects
ob_light = bpy.data.objects.new('Light', light_light)
ob_camera = bpy.data.objects.new('Camera', cam_camera)
ob_cube = bpy.data.objects.new('Cube', me_cube_001)
ob_cube_001 = bpy.data.objects.new('Cube.001', me_cube_002)
ob_light_001 = bpy.data.objects.new('Light.001', light_light_002)
ob_armature = bpy.data.objects.new('Armature', arm_armature)

# ---- transforms, parenting, visibility, modifiers, constraints
ob_light.location = (-2.571, -6.506, 5.904)
ob_light.rotation_euler = (1.316, -0.1648, 6.252)
ob_light.lock_rotations_4d = False
ob_light.empty_display_type = 'ARROWS'
ob_light.color = (0.0, 0.0, 0.0, 0.0)
ob_light.lineart.crease_threshold = 0.0
ob_camera.location = (7.359, -6.926, 4.958)
ob_camera.rotation_euler = (1.109, 0.0, 0.8149)
ob_camera.lock_rotations_4d = False
ob_camera.empty_display_type = 'ARROWS'
ob_camera.color = (0.0, 0.0, 0.0, 0.0)
ob_camera.display_type = 'WIRE'
ob_camera.lineart.crease_threshold = 0.0
ob_cube.location = (0.0, 10.68, 2.352)
ob_cube.scale = (1.0, 1.0, 1.122)
ob_cube.lineart.crease_threshold = 0.0
ob_cube_001.parent = ob_armature
ob_cube_001.location = (0.0, 0.0, 2.096)
ob_cube_001.lineart.crease_threshold = 0.0
_vg = ob_cube_001.vertex_groups.new(name='Root')
for _i, _w in zip([57, 58, 59, 60, 61, 62, 63, 64, 65, 66, 67, 68, 69, 70, 71, 72, 73, 74, 75, 76, 77, 78, 79, 80, 81, 82, 83, 84, 85, 86, 87, 88, 89, 90, 91, 94, 95, 96, 97, 98, 99, 102, 103, 104, 105, 106, 107, 110, 111, 112, 114, 115, 116, 118, 119, 120, 121, 122, 123, 126, 127, 128, 130, 131, 132, 134, 135, 136, 138, 139, 140, 142, 143, 144, 146, 147, 148, 150, 151, 152, 153, 154, 155, 156, 157, 158, 159, 160, 161, 162, 163, 164, 165, 166, 167, 168, 169, 170, 171, 172, 173, 174, 175, 176, 177, 178, 179, 180, 181, 182, 183, 184, 185, 186, 187, 188, 189, 190, 191, 192, 193, 194, 195, 196, 197, 198, 199, 200, 201, 202, 203, 204, 206, 207, 208, 209, 210, 211, 212, 213, 214, 215, 216, 217, 218, 219, 220, 221, 222, 223, 224, 225, 226, 227, 228, 229, 230, 231, 232, 233, 234, 235, 236, 237, 238, 239, 240, 241, 242, 243, 244, 245, 246, 247, 248, 249, 250, 251, 252, 253, 254, 255, 256, 257, 258, 259, 260, 261, 262, 263, 264, 265, 266, 267, 268, 269, 270, 271, 272, 273, 274, 275, 276, 277, 278, 279, 280, 281, 282, 283, 284, 285, 286, 287, 288, 289, 290, 291, 292, 293, 294, 295, 296, 297, 298, 299, 300, 301, 302, 303, 304, 305], [0.2107, 0.4706, 0.4058, 0.435, 0.2337, 0.4105, 0.4757, 0.4763, 0.463, 0.3052, 0.3899, 0.2487, 0.3723, 0.4505, 0.4192, 0.3391, 0.249, 0.4871, 0.4456, 0.4485, 0.2782, 0.4413, 0.4837, 0.4939, 0.4865, 0.4335, 0.3729, 0.4019, 0.3563, 0.4639, 0.4465, 0.317, 0.1775, 0.08143, 0.02671, 0.02466, 0.07784, 0.1605, 0.2128, 0.09341, 0.03567, 0.0385, 0.09573, 0.2124, 0.2191, 0.09754, 0.0363, 0.02941, 0.08789, 0.2261, 0.04098, 0.09547, 0.2136, 0.02406, 0.07768, 0.1476, 0.1291, 0.06728, 0.01753, 0.01702, 0.06972, 0.1353, 0.03737, 0.09183, 0.2192, 0.02696, 0.08655, 0.1888, 0.02083, 0.07676, 0.1793, 0.03178, 0.08694, 0.1919, 0.03029, 0.08476, 0.171, 0.03709, 0.09247, 0.2, 0.1938, 0.2007, 0.1949, 0.2015, 0.2638, 0.2267, 0.1787, 0.1751, 0.1856, 0.2285, 0.2706, 0.1815, 0.1769, 0.1811, 0.2294, 0.2681, 0.1805, 0.1749, 0.1847, 0.2269, 0.2659, 0.1846, 0.1748, 0.1782, 0.263, 0.2244, 0.2647, 0.2197, 0.2669, 0.2229, 0.2697, 0.2254, 0.2691, 0.2261, 0.2686, 0.2246, 0.2672, 0.2226, 0.2663, 0.2205, 0.2665, 0.2239, 0.2636, 0.2223, 0.264, 0.2216, 0.2629, 0.2206, 0.1425, 0.1063, 0.1418, 0.09817, 0.099, 0.1399, 0.1062, 0.1326, 0.3091, 0.4188, 0.388, 0.3771, 0.3188, 0.3655, 0.4034, 0.4242, 0.4201, 0.396, 0.3739, 0.3664, 0.365, 0.383, 0.361, 0.3276, 0.2756, 0.4566, 0.4183, 0.4166, 0.3052, 0.4082, 0.4467, 0.4616, 0.461, 0.4188, 0.3747, 0.3842, 0.365, 0.4277, 0.4146, 0.3214, 0.371, 0.3594, 0.3382, 0.3056, 0.3041, 0.3373, 0.3563, 0.3637, 0.3724, 0.3575, 0.3347, 0.3023, 0.3045, 0.3364, 0.3627, 0.3821, 0.3575, 0.3473, 0.3281, 0.2989, 0.2979, 0.3274, 0.3437, 0.3484, 0.3069, 0.34, 0.3661, 0.3877, 0.3014, 0.332, 0.3528, 0.3595, 0.3282, 0.3374, 0.3269, 0.2974, 0.299, 0.3264, 0.3408, 0.3342, 0.3067, 0.3409, 0.3662, 0.3887, 0.3007, 0.3305, 0.3499, 0.3536, 0.2974, 0.3251, 0.3396, 0.3338, 0.3, 0.3302, 0.3506, 0.3582, 0.3057, 0.3398, 0.3633, 0.3783, 0.301, 0.329, 0.349, 0.3581]): _vg.add([_i], _w, 'REPLACE')
_vg = ob_cube_001.vertex_groups.new(name='Belly')
for _i, _w in zip([4, 5, 9, 10, 14, 15, 19, 20, 24, 25, 26, 27, 28, 29, 30, 31, 32, 33, 34, 35, 36, 37, 38, 39, 40, 41, 42, 43, 44, 45, 46, 47, 57, 58, 59, 60, 61, 62, 63, 64, 65, 66, 67, 68, 69, 70, 71, 72, 73, 74, 75, 76, 77, 78, 79, 80, 81, 82, 83, 84, 85, 86, 87, 88, 89, 90, 91, 92, 93, 94, 95, 96, 97, 98, 99, 100, 101, 102, 103, 104, 105, 106, 107, 108, 109, 110, 111, 112, 113, 114, 115, 116, 117, 118, 119, 120, 121, 122, 123, 124, 125, 126, 127, 128, 129, 130, 131, 132, 133, 134, 135, 136, 137, 138, 139, 140, 141, 142, 143, 144, 145, 146, 147, 148, 149, 150, 151, 152, 153, 154, 155, 156, 157, 158, 159, 160, 161, 162, 163, 164, 165, 166, 167, 168, 169, 170, 171, 172, 173, 174, 175, 176, 177, 178, 179, 180, 181, 182, 183, 184, 185, 186, 187, 188, 189, 190, 191, 192, 193, 194, 195, 196, 197, 198, 199, 200, 201, 202, 203, 204, 206, 207, 208, 209, 210, 211, 212, 213, 214, 215, 216, 217, 218, 219, 220, 221, 222, 223, 224, 225, 226, 227, 228, 229, 230, 231, 232, 233, 234, 235, 236, 237, 238, 239, 240, 241, 242, 243, 244, 245, 246, 247, 248, 249, 250, 251, 252, 253, 254, 255, 256, 257, 258, 259, 260, 261, 262, 263, 264, 265, 266, 267, 268, 269, 270, 271, 272, 273, 274, 275, 276, 277, 278, 279, 280, 281, 282, 283, 284, 285, 286, 287, 288, 289, 290, 291, 292, 293, 294, 295, 296, 297, 298, 299, 300, 301, 302, 303, 304, 305], [0.06465, 0.02006, 0.006897, 0.05377, 0.01662, 0.06171, 0.01455, 0.06047, 0.06148, 0.01425, 0.05915, 0.006327, 0.05511, 0.005786, 0.0525, 0.003888, 0.0556, 0.006934, 0.05905, 0.008951, 0.06297, 0.01203, 0.06298, 0.0095, 0.06315, 0.01212, 0.05956, 0.01111, 0.06332, 0.01333, 0.064, 0.01371, 0.6149, 0.3287, 0.4332, 0.3827, 0.5907, 0.4231, 0.3486, 0.325, 0.3565, 0.5221, 0.4473, 0.5915, 0.4476, 0.3741, 0.4185, 0.4911, 0.5411, 0.2908, 0.366, 0.3384, 0.5147, 0.3533, 0.3171, 0.2823, 0.2983, 0.3625, 0.4364, 0.4101, 0.4397, 0.3292, 0.3579, 0.4779, 0.6239, 0.5732, 0.2626, 0.1234, 0.1268, 0.2686, 0.5865, 0.6453, 0.5601, 0.4938, 0.2223, 0.1058, 0.09587, 0.1778, 0.3267, 0.5102, 0.5619, 0.518, 0.2383, 0.1171, 0.1212, 0.2567, 0.5724, 0.5883, 0.09723, 0.1817, 0.3278, 0.5128, 0.122, 0.2574, 0.5777, 0.6473, 0.6715, 0.5981, 0.278, 0.129, 0.1258, 0.2642, 0.5936, 0.6625, 0.1071, 0.2291, 0.4959, 0.5602, 0.1161, 0.2483, 0.5726, 0.6065, 0.1283, 0.2649, 0.5945, 0.6334, 0.1189, 0.2436, 0.5266, 0.5908, 0.1157, 0.2516, 0.5532, 0.6186, 0.1133, 0.217, 0.3958, 0.5515, 0.1136, 0.1147, 0.1148, 0.115, 0.1569, 0.1333, 0.1042, 0.1014, 0.1068, 0.1302, 0.154, 0.1033, 0.1002, 0.1029, 0.1306, 0.1524, 0.1041, 0.1017, 0.1082, 0.1338, 0.1582, 0.1087, 0.1029, 0.1047, 0.1546, 0.1308, 0.1539, 0.1271, 0.1535, 0.1289, 0.1519, 0.1275, 0.1506, 0.1271, 0.1509, 0.1266, 0.1545, 0.1291, 0.1559, 0.1282, 0.1578, 0.1312, 0.1572, 0.1311, 0.1577, 0.1309, 0.1573, 0.1302, 0.08172, 0.06064, 0.08126, 0.05698, 0.05731, 0.08202, 0.06234, 0.07751, 0.3976, 0.2826, 0.3274, 0.3227, 0.3909, 0.3338, 0.3059, 0.2768, 0.2882, 0.3014, 0.3543, 0.3367, 0.3491, 0.3224, 0.3415, 0.3761, 0.4774, 0.2875, 0.3701, 0.3399, 0.4467, 0.3597, 0.3284, 0.2798, 0.2955, 0.3351, 0.395, 0.4058, 0.3908, 0.3305, 0.3679, 0.4332, 0.2798, 0.2408, 0.2056, 0.1769, 0.1793, 0.2087, 0.2465, 0.2894, 0.2739, 0.2372, 0.2048, 0.1765, 0.1752, 0.1999, 0.2293, 0.2604, 0.2938, 0.2528, 0.2141, 0.1833, 0.1831, 0.2147, 0.2562, 0.3103, 0.1747, 0.2, 0.2276, 0.2577, 0.1805, 0.2101, 0.2504, 0.2932, 0.3217, 0.2622, 0.2166, 0.1839, 0.1826, 0.2131, 0.2579, 0.3146, 0.1738, 0.2018, 0.2309, 0.2655, 0.179, 0.2097, 0.2502, 0.2929, 0.1841, 0.2142, 0.2603, 0.3214, 0.182, 0.2123, 0.2501, 0.2979, 0.1745, 0.2038, 0.2361, 0.2696, 0.1839, 0.2137, 0.2489, 0.289]): _vg.add([_i], _w, 'REPLACE')
_vg = ob_cube_001.vertex_groups.new(name='Head1')
for _i, _w in zip([0, 1, 2, 3, 4, 5, 6, 7, 8, 9, 10, 11, 12, 13, 14, 15, 16, 17, 18, 19, 20, 21, 22, 23, 24, 25, 26, 27, 28, 29, 30, 31, 32, 33, 34, 35, 36, 37, 38, 39, 40, 41, 42, 43, 44, 45, 46, 47, 48, 49, 50, 54, 55, 56, 57, 58, 59, 60, 61, 62, 63, 64, 65, 66, 67, 68, 69, 70, 71, 72, 73, 74, 75, 76, 77, 78, 79, 80, 81, 82, 83, 84, 85, 86, 87, 88, 89, 90, 91, 92, 93, 94, 95, 96, 97, 98, 99, 100, 101, 102, 103, 104, 105, 106, 107, 108, 109, 110, 111, 112, 113, 114, 115, 116, 117, 118, 119, 120, 121, 122, 123, 124, 125, 126, 127, 128, 129, 130, 131, 132, 133, 134, 135, 136, 137, 138, 139, 140, 141, 142, 143, 144, 145, 146, 147, 148, 149, 150, 151, 152, 153, 154, 155, 156, 157, 158, 159, 160, 161, 162, 163, 164, 165, 166, 167, 168, 169, 170, 171, 172, 173, 174, 175, 176, 177, 178, 179, 180, 181, 182, 183, 184, 185, 186, 187, 188, 189, 190, 191, 192, 193, 194, 195, 196, 197, 198, 199, 200, 201, 203, 207, 210, 211, 212, 213, 214, 215, 216, 217, 218, 219, 220, 221, 222, 223, 224, 225, 226, 227, 228, 229, 230, 231, 232, 233, 234, 235, 236, 237, 238, 239, 240, 241, 242, 243, 244, 245, 246, 247, 248, 249, 250, 251, 252, 253, 254, 255, 256, 257, 258, 259, 260, 261, 262, 263, 264, 265, 266, 267, 268, 269, 270, 271, 272, 273, 274, 275, 276, 277, 278, 279, 280, 281, 282, 283, 284, 285, 286, 287, 288, 289, 290, 291, 292, 293, 294, 295, 296, 297, 298, 299, 300, 301, 302, 303, 304, 305], [0.08764, 0.09868, 0.09066, 0.09576, 0.2648, 0.1462, 0.06962, 0.06835, 0.07827, 0.1492, 0.2918, 0.07342, 0.07032, 0.07168, 0.1468, 0.2681, 0.07016, 0.06778, 0.0768, 0.146, 0.2791, 0.0762, 0.06806, 0.06983, 0.2631, 0.1391, 0.2731, 0.1301, 0.2769, 0.1386, 0.2847, 0.1413, 0.2793, 0.1415, 0.2722, 0.1369, 0.2673, 0.1341, 0.2735, 0.1299, 0.2803, 0.1379, 0.2663, 0.1356, 0.2723, 0.1363, 0.2625, 0.133, 0.03359, 0.005065, 0.03333, 0.03226, 0.004201, 0.0243, 0.1028, 0.1334, 0.09744, 0.1179, 0.1028, 0.1049, 0.1118, 0.1314, 0.1141, 0.1099, 0.09303, 0.0996, 0.1086, 0.1092, 0.09966, 0.1015, 0.1078, 0.128, 0.09445, 0.1148, 0.1061, 0.1095, 0.1071, 0.1266, 0.1188, 0.1091, 0.09575, 0.09157, 0.1061, 0.1096, 0.09759, 0.1067, 0.1423, 0.2633, 0.5394, 0.5253, 0.5239, 0.5377, 0.2553, 0.1381, 0.1706, 0.3272, 0.5699, 0.5355, 0.5403, 0.6025, 0.4883, 0.2187, 0.1601, 0.3003, 0.5538, 0.5273, 0.5237, 0.5405, 0.2584, 0.1295, 0.5495, 0.6059, 0.4896, 0.2158, 0.529, 0.5387, 0.2619, 0.147, 0.1392, 0.2521, 0.5297, 0.5148, 0.5294, 0.5368, 0.2543, 0.1423, 0.5418, 0.5663, 0.328, 0.1639, 0.5347, 0.552, 0.2616, 0.1484, 0.5141, 0.5308, 0.2468, 0.1293, 0.5238, 0.5469, 0.3003, 0.1571, 0.5284, 0.5486, 0.2791, 0.1533, 0.5418, 0.5739, 0.4245, 0.1894, 0.02252, 0.02541, 0.02244, 0.02455, 0.04961, 0.0349, 0.0169, 0.01568, 0.01976, 0.03603, 0.0515, 0.01801, 0.01592, 0.01716, 0.03472, 0.0493, 0.01688, 0.01482, 0.01857, 0.03439, 0.04959, 0.01867, 0.01514, 0.01657, 0.04925, 0.03398, 0.05012, 0.03241, 0.05071, 0.03402, 0.05098, 0.03462, 0.05031, 0.03419, 0.04974, 0.0331, 0.04928, 0.03247, 0.0492, 0.0316, 0.04973, 0.03309, 0.04871, 0.03265, 0.04904, 0.03256, 0.04916, 0.03243, 0.002891, 0.003161, 0.002009, 0.1079, 0.1198, 0.1001, 0.1054, 0.1084, 0.1092, 0.1176, 0.1195, 0.116, 0.1068, 0.1009, 0.09705, 0.1051, 0.1065, 0.1022, 0.1066, 0.1198, 0.1375, 0.09974, 0.1247, 0.1159, 0.1206, 0.1123, 0.1363, 0.1297, 0.1226, 0.107, 0.09643, 0.1156, 0.1207, 0.1028, 0.1203, 0.09005, 0.07865, 0.06735, 0.05783, 0.05764, 0.06681, 0.07788, 0.08873, 0.0983, 0.08195, 0.06934, 0.0589, 0.05933, 0.06901, 0.08177, 0.09864, 0.09229, 0.07862, 0.06668, 0.05734, 0.05719, 0.06651, 0.07853, 0.09376, 0.05951, 0.06961, 0.08202, 0.09922, 0.05729, 0.06625, 0.07776, 0.08846, 0.09384, 0.07997, 0.06755, 0.05801, 0.05848, 0.06769, 0.08064, 0.09445, 0.05878, 0.06952, 0.08172, 0.09922, 0.05851, 0.06876, 0.082, 0.0958, 0.05762, 0.06637, 0.07904, 0.09424, 0.05731, 0.06651, 0.07772, 0.09138, 0.05811, 0.06853, 0.08051, 0.09372, 0.05767, 0.06679, 0.07763, 0.0908]): _vg.add([_i], _w, 'REPLACE')
_vg = ob_cube_001.vertex_groups.new(name='Head2')
for _i, _w in zip([0, 1, 2, 3, 4, 5, 6, 7, 8, 9, 10, 11, 12, 13, 14, 15, 16, 17, 18, 19, 20, 21, 22, 23, 24, 25, 26, 27, 28, 29, 30, 31, 32, 33, 34, 35, 36, 37, 38, 39, 40, 41, 42, 43, 44, 45, 46, 47, 48, 49, 50, 51, 52, 53, 54, 55, 56, 57, 58, 59, 60, 61, 62, 63, 64, 65, 66, 67, 68, 69, 70, 71, 72, 73, 74, 75, 76, 77, 78, 79, 80, 81, 82, 83, 84, 85, 86, 87, 88, 89, 90, 91, 92, 93, 94, 95, 96, 97, 98, 99, 100, 101, 102, 103, 104, 105, 106, 107, 108, 109, 110, 111, 112, 113, 114, 115, 116, 117, 118, 119, 120, 121, 122, 123, 124, 125, 126, 127, 128, 129, 130, 131, 132, 133, 134, 135, 136, 137, 138, 139, 140, 141, 142, 143, 144, 145, 146, 147, 148, 149, 150, 151, 152, 153, 154, 155, 156, 157, 158, 159, 160, 161, 162, 163, 164, 165, 166, 167, 168, 169, 170, 171, 172, 173, 174, 175, 176, 177, 178, 179, 180, 181, 182, 183, 184, 185, 186, 187, 188, 189, 190, 191, 192, 193, 194, 195, 196, 197, 198, 199, 200, 201, 202, 203, 204, 205, 206, 207, 208, 209, 210, 211, 212, 213, 214, 215, 216, 217, 218, 219, 220, 221, 222, 223, 224, 225, 226, 227, 228, 229, 230, 231, 232, 233, 234, 235, 236, 237, 238, 239, 240, 241, 242, 243, 244, 245, 246, 247, 248, 249, 250, 251, 252, 253, 254, 255, 256, 257, 258, 259, 260, 261, 262, 263, 264, 265, 266, 267, 268, 269, 270, 271, 272, 273, 274, 275, 276, 277, 278, 279, 280, 281, 282, 283, 284, 285, 286, 287, 288, 289, 290, 291, 292, 293, 294, 295, 296, 297, 298, 299, 300, 301, 302, 303, 304, 305], [0.8887, 0.8783, 0.8857, 0.8793, 0.6618, 0.8139, 0.9121, 0.9145, 0.903, 0.8166, 0.6429, 0.9094, 0.9127, 0.9102, 0.8146, 0.6607, 0.9114, 0.9144, 0.9031, 0.8163, 0.6498, 0.9038, 0.9137, 0.9113, 0.6667, 0.8241, 0.6583, 0.8371, 0.6576, 0.8284, 0.6516, 0.8263, 0.6545, 0.8247, 0.6588, 0.8286, 0.6604, 0.8301, 0.6538, 0.8357, 0.646, 0.8259, 0.6641, 0.8288, 0.6545, 0.8271, 0.6645, 0.8305, 0.9475, 0.9657, 0.9484, 0.9693, 0.9999, 0.9693, 0.9481, 0.9657, 0.953, 0.07154, 0.06731, 0.06357, 0.06439, 0.07281, 0.06157, 0.0639, 0.06732, 0.06647, 0.06276, 0.06984, 0.06022, 0.07146, 0.06616, 0.06264, 0.06827, 0.1021, 0.09408, 0.09399, 0.0983, 0.1011, 0.09587, 0.09206, 0.09723, 0.0963, 0.09495, 0.09489, 0.09645, 0.09791, 0.09732, 0.09803, 0.09835, 0.05627, 0.08206, 0.1596, 0.3328, 0.331, 0.1564, 0.08038, 0.05613, 0.05655, 0.08551, 0.165, 0.3385, 0.3421, 0.1754, 0.08929, 0.05872, 0.05893, 0.0841, 0.1648, 0.335, 0.3363, 0.1631, 0.08134, 0.05608, 0.3311, 0.1669, 0.0871, 0.05788, 0.3308, 0.1668, 0.08279, 0.05801, 0.0602, 0.08252, 0.1585, 0.3395, 0.3278, 0.1655, 0.08242, 0.05984, 0.3306, 0.1609, 0.08423, 0.05669, 0.3309, 0.1613, 0.07922, 0.05632, 0.34, 0.169, 0.082, 0.05794, 0.3374, 0.1686, 0.0861, 0.06017, 0.3368, 0.1596, 0.0829, 0.05714, 0.3239, 0.1656, 0.08725, 0.05902, 0.6563, 0.647, 0.6541, 0.6463, 0.5295, 0.5976, 0.6836, 0.6907, 0.6727, 0.5983, 0.5239, 0.6812, 0.6899, 0.6825, 0.5977, 0.5298, 0.682, 0.6911, 0.6728, 0.5971, 0.5261, 0.6723, 0.6897, 0.6838, 0.5328, 0.6029, 0.5313, 0.612, 0.5289, 0.6062, 0.5274, 0.6048, 0.53, 0.6047, 0.5306, 0.6073, 0.5286, 0.6071, 0.5281, 0.6105, 0.5258, 0.6033, 0.5298, 0.6052, 0.5288, 0.6063, 0.5302, 0.608, 0.7493, 0.8133, 0.7503, 0.8266, 1.0, 0.8251, 0.7521, 0.8116, 0.7651, 0.1854, 0.1788, 0.1846, 0.1948, 0.1818, 0.1916, 0.1731, 0.1795, 0.1756, 0.1958, 0.1709, 0.1999, 0.1808, 0.188, 0.1953, 0.1897, 0.1272, 0.1184, 0.1119, 0.1187, 0.1322, 0.1115, 0.1125, 0.1223, 0.1138, 0.1235, 0.1234, 0.1136, 0.1287, 0.1211, 0.1147, 0.125, 0.2591, 0.3211, 0.3889, 0.4597, 0.459, 0.3872, 0.3192, 0.2582, 0.2554, 0.3234, 0.3911, 0.4623, 0.461, 0.3946, 0.3262, 0.2588, 0.2564, 0.3213, 0.3911, 0.4604, 0.4618, 0.3914, 0.3216, 0.2476, 0.4589, 0.3904, 0.3243, 0.2554, 0.4608, 0.3917, 0.319, 0.2589, 0.2562, 0.3205, 0.3889, 0.4607, 0.4599, 0.3928, 0.3206, 0.2568, 0.4606, 0.3878, 0.3211, 0.2465, 0.4618, 0.391, 0.3179, 0.2577, 0.4609, 0.3943, 0.3211, 0.2505, 0.4607, 0.3911, 0.3216, 0.2525, 0.4616, 0.3879, 0.3201, 0.2583, 0.4575, 0.3904, 0.3245, 0.2621]): _vg.add([_i], _w, 'REPLACE')
_m = ob_cube_001.modifiers.new('Armature', 'ARMATURE')
_m.object = ob_armature
ob_light_001.location = (-0.3285, 4.904, 5.904)
ob_light_001.rotation_euler = (1.316, -0.1648, 9.318)
ob_light_001.lock_rotations_4d = False
ob_light_001.empty_display_type = 'ARROWS'
ob_light_001.color = (0.0, 0.0, 0.0, 0.0)
ob_light_001.lineart.crease_threshold = 0.0
ob_armature.location = (0.0, 0.0, 0.0)
ob_armature.display_type = 'WIRE'
ob_armature.show_in_front = True
ob_armature.lineart.crease_threshold = 0.0

# ---- collection membership
col_collection.objects.link(ob_light)
col_collection.objects.link(ob_camera)
col_collection.objects.link(ob_cube)
col_collection.objects.link(ob_cube_001)
col_collection.objects.link(ob_light_001)
col_collection.objects.link(ob_armature)

# ---- scene / render settings (as saved in the file)
scene.camera = ob_camera
scene.frame_start = 1; scene.frame_end = 250; scene.frame_set(1)
scene.render.engine = 'BLENDER_EEVEE_NEXT'
scene.cycles.use_denoising = False
scene.cycles.samples = 128
scene.cycles.sampling_pattern = 'TABULATED_SOBOL'
scene.cycles.use_adaptive_sampling = False
scene.cycles.use_light_tree = False
scene.view_settings.view_transform = 'Filmic'
bpy.context.view_layer.update()
